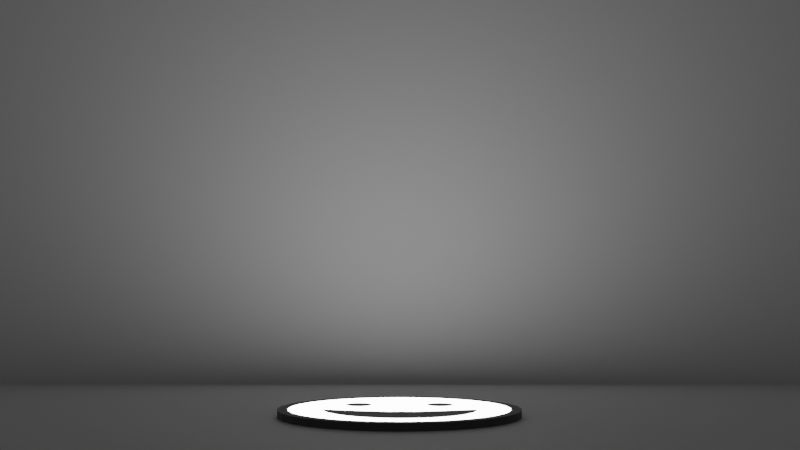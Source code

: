# Source: select_1.blend  (saved by Blender 2.82.7; exported with 4.5.12 LTS)
import bpy
from mathutils import Matrix  # noqa: F401  (used for matrix-valued properties, if any)

bpy.ops.wm.read_factory_settings(use_empty=True)
scene = bpy.context.scene
scene.name = 'Scene'

# ---- collections
col_collection = bpy.data.collections.new('Collection'); scene.collection.children.link(col_collection)

# ---- materials (node trees are filled in below, after node groups)
mat_material_007 = bpy.data.materials.new('Material.007')
mat_material_007.use_transparent_shadow = False
mat_material_001 = bpy.data.materials.new('Material.001')
mat_material_001.alpha_threshold = 0.0
mat_material_001.use_transparent_shadow = False
mat_material_001.line_color = (0.0, 0.0, 0.0, 1.0)
mat_material_003 = bpy.data.materials.new('Material.003')
mat_material_003.use_transparent_shadow = False
mat_material_002 = bpy.data.materials.new('Material.002')
mat_material_002.use_transparent_shadow = False

# ---- material node trees
mat_material_007.use_nodes = True; mat_material_007.node_tree.nodes.clear()
_N = mat_material_007.node_tree.nodes; _L = mat_material_007.node_tree.links
n0 = _N.new('ShaderNodeOutputMaterial'); n0.name = 'Material Output'; n0.location = (300, 300)
n1 = _N.new('ShaderNodeBsdfPrincipled'); n1.name = 'Principled BSDF'; n1.location = (10, 300)
n1.distribution = 'GGX'
n1.subsurface_method = 'BURLEY'
n1.inputs[0].default_value = (0.06681, 0.06681, 0.06681, 1.0)
n1.inputs[3].default_value = 1.45
n1.inputs[27].default_value = (0.0, 0.0, 0.0, 1.0)
n1.inputs[28].default_value = 1.0
_L.new(n1.outputs[0], n0.inputs[0])
n0.is_active_output = True
mat_material_001.use_nodes = True; mat_material_001.node_tree.nodes.clear()
_N = mat_material_001.node_tree.nodes; _L = mat_material_001.node_tree.links
n0 = _N.new('ShaderNodeOutputMaterial'); n0.name = 'Material Output'; n0.location = (300, 300)
n1 = _N.new('ShaderNodeEmission'); n1.name = 'Emission'; n1.location = (10, 300)
n1.inputs[1].default_value = 10.0
_L.new(n1.outputs[0], n0.inputs[0])
n0.is_active_output = True
mat_material_003.use_nodes = True; mat_material_003.node_tree.nodes.clear()
_N = mat_material_003.node_tree.nodes; _L = mat_material_003.node_tree.links
n0 = _N.new('ShaderNodeOutputMaterial'); n0.name = 'Material Output'; n0.location = (300, 300)
n1 = _N.new('ShaderNodeBsdfPrincipled'); n1.name = 'Principled BSDF'; n1.location = (10, 300)
n1.distribution = 'GGX'
n1.subsurface_method = 'BURLEY'
n1.inputs[3].default_value = 1.45
n1.inputs[27].default_value = (0.0, 0.0, 0.0, 1.0)
n1.inputs[28].default_value = 1.0
_L.new(n1.outputs[0], n0.inputs[0])
n0.is_active_output = True
mat_material_002.use_nodes = True; mat_material_002.node_tree.nodes.clear()
_N = mat_material_002.node_tree.nodes; _L = mat_material_002.node_tree.links
n0 = _N.new('ShaderNodeOutputMaterial'); n0.name = 'Material Output'; n0.location = (300, 300)
n1 = _N.new('ShaderNodeBsdfPrincipled'); n1.name = 'Principled BSDF'; n1.location = (10, 300)
n1.distribution = 'GGX'
n1.subsurface_method = 'BURLEY'
n1.inputs[3].default_value = 1.45
n1.inputs[27].default_value = (0.0, 0.0, 0.0, 1.0)
n1.inputs[28].default_value = 1.0
_L.new(n1.outputs[0], n0.inputs[0])
n0.is_active_output = True

# ---- world
world_world = bpy.data.worlds.new('World'); scene.world = world_world
world_world.use_nodes = True; world_world.node_tree.nodes.clear()
_N = world_world.node_tree.nodes; _L = world_world.node_tree.links
n0 = _N.new('ShaderNodeOutputWorld'); n0.name = 'World Output'; n0.location = (300, 300)
n1 = _N.new('ShaderNodeBackground'); n1.name = 'Background'; n1.location = (10, 300)
n1.inputs[0].default_value = (0.05088, 0.05088, 0.05088, 1.0)
_L.new(n1.outputs[0], n0.inputs[0])
n0.is_active_output = True
world_world.color = (0.05088, 0.05088, 0.05088)
world_world.use_sun_shadow = False
world_world.sun_shadow_jitter_overblur = 0.0

# ---- cameras
cam_camera = bpy.data.cameras.new('Camera')

# ---- meshes
me_cylinder_014 = bpy.data.meshes.new('Cylinder.014')
me_cylinder_014.from_pydata([(3.096, 3.862, -1.02), (3.291, 3.843, -1.02), (3.478, 3.786, -1.02), (3.803, 3.569, -1.02), (3.927, 3.418, -1.02), (3.927, 3.418, 0.9805), (4.02, 3.245, -1.02), (4.077, 3.057, -1.02), (4.096, 2.862, -1.02), (4.077, 2.667, -1.02), (4.02, 2.48, -1.02), (3.927, 2.307, -1.02), (3.927, 2.307, 0.9805), (3.803, 2.155, -1.02), (3.478, 1.938, -1.02), (3.291, 1.882, -1.02), (3.096, 1.862, -1.02), (2.901, 1.882, -1.02), (2.713, 1.938, -1.02), (2.54, 2.031, -1.02), (2.389, 2.155, -1.02), (2.264, 2.307, -1.02), (2.172, 2.48, -1.02), (2.115, 2.667, -1.02), (2.096, 2.862, -1.02), (2.115, 3.057, -1.02), (2.115, 3.057, 0.9805), (2.172, 3.245, -1.02), (2.264, 3.418, -1.02), (2.264, 3.418, 0.9805), (2.389, 3.569, -1.02), (2.54, 3.694, -1.02), (2.713, 3.786, -1.02), (-3.181, 3.862, -1.02), (-3.376, 3.843, -1.02), (-3.563, 3.786, -1.02), (-3.736, 3.694, -1.02), (-3.888, 3.569, -1.02), (-3.888, 3.569, 0.9805), (-4.012, 3.418, -1.02), (-4.105, 3.245, -1.02), (-4.161, 3.057, -1.02), (-4.181, 2.862, -1.02), (-4.181, 2.862, 0.9805), (-4.161, 2.667, -1.02), (-4.105, 2.48, -1.02), (-4.105, 2.48, 0.9805), (-4.012, 2.307, -1.02), (-3.888, 2.155, -1.02), (-3.888, 2.155, 0.9805), (-3.736, 2.031, -1.02), (-3.563, 1.938, -1.02), (-3.563, 1.938, 0.9805), (-3.376, 1.882, -1.02), (-3.181, 1.862, -1.02), (-2.986, 1.882, -1.02), (-2.798, 1.938, -1.02), (-2.625, 2.031, -1.02), (-2.474, 2.155, -1.02), (-2.349, 2.307, -1.02), (-2.257, 2.48, -1.02), (-2.2, 2.667, -1.02), (-2.181, 2.862, -1.02), (-2.2, 3.057, -1.02), (-2.257, 3.245, -1.02), (-2.257, 3.245, 0.9805), (-2.349, 3.418, -1.02), (-2.474, 3.569, -1.02), (-2.625, 3.694, -1.02), (-2.625, 3.694, 0.9805), (-2.798, 3.786, -1.02), (-2.798, 3.786, 0.9805), (-2.986, 3.843, -1.02), (-0.04244, 8.372, 0.979), (-0.04244, 8.372, -1.018), (1.744, 8.223, 0.979), (1.744, 8.223, -1.018), (3.462, 7.782, 0.979), (3.462, 7.782, -1.018), (5.045, 7.066, 0.979), (5.045, 7.066, -1.018), (6.432, 6.102, 0.979), (6.432, 6.102, -1.018), (7.571, 4.928, 0.979), (7.571, 4.928, -1.018), (8.417, 3.588, 0.979), (8.417, 3.588, -1.018), (8.938, 2.135, 0.979), (8.938, 2.135, -1.018), (9.114, 0.6231, 0.979), (9.114, 0.6231, -1.018), (8.938, -0.8886, 0.979), (8.938, -0.8886, -1.018), (8.417, -2.342, 0.979), (8.417, -2.342, -1.018), (7.571, -3.682, 0.979), (7.571, -3.682, -1.018), (6.432, -4.856, 0.979), (6.432, -4.856, -1.018), (5.045, -5.82, 0.979), (5.045, -5.82, -1.018), (3.462, -6.536, 0.979), (3.462, -6.536, -1.018), (1.744, -6.977, 0.979), (1.744, -6.977, -1.018), (-0.04244, -7.126, 0.979), (-0.04244, -7.126, -1.018), (-1.829, -6.977, 0.979), (-1.829, -6.977, -1.018), (-3.546, -6.536, 0.979), (-3.546, -6.536, -1.018), (-5.129, -5.82, 0.979), (-5.129, -5.82, -1.018), (-6.517, -4.856, 0.979), (-6.517, -4.856, -1.018), (-7.656, -3.682, 0.979), (-7.656, -3.682, -1.018), (-8.502, -2.342, 0.979), (-8.502, -2.342, -1.018), (-9.023, -0.8886, 0.979), (-9.023, -0.8886, -1.018), (-9.199, 0.6231, 0.979), (-9.199, 0.6231, -1.018), (-9.023, 2.135, 0.979), (-9.023, 2.135, -1.018), (-8.502, 3.588, 0.979), (-8.502, 3.588, -1.018), (-7.656, 4.928, 0.979), (-7.656, 4.928, -1.018), (-6.517, 6.102, 0.979), (-6.517, 6.102, -1.018), (-5.129, 7.066, 0.979), (-5.129, 7.066, -1.018), (-3.546, 7.782, 0.979), (-3.546, 7.782, -1.018), (-1.829, 8.223, 0.979), (-1.829, 8.223, -1.018), (-7.775, 3.333, -1.018), (-7.775, 3.333, 0.979), (-7.001, 4.558, 0.979), (3.16, 7.167, -1.018), (3.16, 7.167, 0.979), (1.59, 7.57, -1.018), (1.59, 7.57, 0.979), (-8.251, 2.005, -1.018), (5.875, 5.631, 0.979), (4.607, -5.266, -1.018), (3.16, -5.92, -1.018), (3.16, -5.92, 0.979), (1.59, -6.323, -1.018), (1.59, -6.323, 0.979), (-3.245, -5.92, -1.018), (-8.412, 0.6231, -1.018), (-8.412, 0.6231, 0.979), (-3.245, 7.167, -1.018), (-3.245, 7.167, 0.979), (-4.692, -5.266, -1.018), (8.166, -0.7587, 0.979), (5.875, -4.385, -1.018), (7.69, -2.087, -1.018), (7.69, -2.087, 0.979), (-5.96, 5.631, 0.979), (-4.692, 6.512, -1.018), (-4.692, 6.512, 0.979), (-0.04245, -6.46, -1.018), (-0.04245, -6.46, 0.979), (8.166, 2.005, 0.979), (4.607, 6.512, -1.018), (4.607, 6.512, 0.979), (7.69, 3.333, 0.979), (-7.775, -2.087, -1.018), (-7.775, -2.087, 0.979), (-8.251, -0.7587, 0.979), (-5.96, -4.385, -1.018), (-1.675, -6.323, -1.018), (-1.675, -6.323, 0.979), (6.916, -3.312, -1.018), (-1.675, 7.57, -1.018), (-1.675, 7.57, 0.979), (-0.04244, 7.706, 0.979), (-0.04244, 7.706, -1.018), (5.875, 5.631, -1.018), (6.916, 4.558, 0.979), (6.916, 4.558, -1.018), (7.69, 3.333, -1.018), (8.166, 2.005, -1.018), (8.327, 0.6231, 0.979), (8.327, 0.6231, -1.018), (8.166, -0.7587, -1.018), (6.916, -3.312, 0.979), (5.875, -4.385, 0.979), (4.607, -5.266, 0.979), (-3.245, -5.92, 0.979), (-4.692, -5.266, 0.979), (-5.96, -4.385, 0.979), (-7.001, -3.312, 0.979), (-7.001, -3.312, -1.018), (-8.251, -0.7587, -1.018), (-8.251, 2.005, 0.979), (-7.001, 4.558, -1.018), (-5.96, 5.631, -1.018), (3.478, 1.938, 0.979), (3.651, 2.031, -1.018), (3.651, 2.031, 0.979), (-3.376, 3.843, 0.979), (-3.181, 3.862, 0.979), (3.803, 2.155, 0.979), (2.713, 1.938, 0.979), (2.901, 1.882, 0.979), (2.172, 2.48, 0.979), (2.264, 2.307, 0.979), (2.389, 2.155, 0.979), (3.803, 3.569, 0.979), (3.651, 3.694, -1.018), (3.651, 3.694, 0.979), (3.291, 1.882, 0.979), (3.096, 1.862, 0.979), (2.115, 2.667, 0.979), (-4.012, 3.418, 0.979), (-4.105, 3.245, 0.979), (-4.161, 3.057, 0.979), (-3.563, 3.786, 0.979), (-3.736, 3.694, 0.979), (-2.625, 2.031, 0.979), (-2.474, 2.155, 0.979), (-4.161, 2.667, 0.979), (-2.798, 1.938, 0.979), (-4.012, 2.307, 0.979), (2.54, 2.031, 0.979), (-3.736, 2.031, 0.979), (-2.2, 2.667, 0.979), (-2.474, 3.569, 0.979), (-2.349, 3.418, 0.979), (-2.349, 2.307, 0.979), (-2.257, 2.48, 0.979), (-2.181, 2.862, 0.979), (-2.2, 3.057, 0.979), (-2.986, 1.882, 0.979), (-3.181, 1.862, 0.979), (-3.376, 1.882, 0.979), (-2.986, 3.843, 0.979), (2.713, 3.786, 0.979), (2.901, 3.843, -1.018), (2.901, 3.843, 0.979), (3.096, 3.862, 0.979), (3.478, 3.786, 0.979), (4.02, 2.48, 0.979), (3.291, 3.843, 0.979), (4.077, 2.667, 0.979), (2.54, 3.694, 0.979), (2.172, 3.245, 0.979), (2.389, 3.569, 0.979), (4.077, 3.057, 0.979), (4.02, 3.245, 0.979), (4.096, 2.862, 0.979), (2.096, 2.862, 0.979), (-5.762, -0.243, -1.018), (-5.762, -0.243, 0.979), (1.399, -4.562, -1.018), (1.399, -4.562, 0.979), (0.7677, -4.652, -1.018), (0.7677, -4.652, 0.979), (-5.546, -0.9467, -1.018), (-5.546, -0.9467, 0.979), (-1.151, -4.553, -1.018), (-1.151, -4.553, 0.979), (-1.776, -4.396, -1.018), (-1.776, -4.396, 0.979), (5.742, -0.1241, -1.018), (5.742, -0.1241, 0.979), (5.625, -0.1075, -1.018), (5.625, -0.1075, 0.979), (-0.7945, -1.193, 0.979), (0.08579, -1.222, -1.018), (0.08579, -1.222, 0.979), (5.591, -0.9313, -1.018), (5.591, -0.9313, 0.979), (0.9482, -1.187, 0.979), (-4.489, -2.696, -1.018), (-4.489, -2.696, 0.979), (-4.024, -3.158, -1.018), (-4.024, -3.158, 0.979), (-2.963, -3.899, -1.018), (-2.963, -3.899, 0.979), (-5.257, -1.59, -1.018), (-5.257, -1.59, 0.979), (-4.902, -2.173, -1.018), (2.016, -4.409, -1.018), (2.016, -4.409, 0.979), (2.611, -4.194, -1.018), (2.611, -4.194, 0.979), (-1.619, -1.105, -1.018), (-5.644, -0.05812, -1.018), (-5.644, -0.05812, 0.979), (-3.513, -3.559, -1.018), (-3.513, -3.559, 0.979), (-2.382, -4.179, -1.018), (-2.382, -4.179, 0.979), (-5.754, -0.106, -1.018), (-5.754, -0.106, 0.979), (-3.711, -0.6368, -1.018), (-3.711, -0.6368, 0.979), (-4.266, -0.4613, -1.018), (-5.435, -0.08452, -1.018), (-5.435, -0.08452, 0.979), (-5.132, -0.1704, -1.018), (-5.132, -0.1704, 0.979), (-4.741, -0.3009, -1.018), (-4.741, -0.3009, 0.979), (-2.383, -0.9736, -1.018), (-2.383, -0.9736, 0.979), (5.419, -0.1505, -1.018), (5.419, -0.1505, 0.979), (-3.082, -0.8125, -1.018), (-3.082, -0.8125, 0.979), (5.126, -0.241, -1.018), (5.126, -0.241, 0.979), (1.751, -1.103, -1.018), (1.751, -1.103, 0.979), (2.49, -0.982, -1.018), (2.49, -0.982, 0.979), (4.752, -0.3669, -1.018), (4.752, -0.3669, 0.979), (3.163, -0.8357, -1.018), (3.163, -0.8357, 0.979), (3.767, -0.6764, -1.018), (4.297, -0.516, -1.018), (4.297, -0.516, 0.979), (3.708, -3.576, -1.018), (3.708, -3.576, 0.979), (4.196, -3.173, -1.018), (4.196, -3.173, 0.979), (4.636, -2.708, -1.018), (4.636, -2.708, 0.979), (5.019, -2.179, -1.018), (5.019, -2.179, 0.979), (3.177, -3.916, -1.018), (3.177, -3.916, 0.979), (0.1277, -4.681, -1.018), (0.1277, -4.681, 0.979), (-0.5139, -4.648, -1.018), (-0.5139, -4.648, 0.979), (0.9482, -1.187, -0.9523), (5.34, -1.587, 1.045), (-4.266, -0.4613, 1.045), (3.767, -0.6764, 1.045), (5.766, -0.2124, 1.045), (5.766, -0.2124, -0.9523), (5.34, -1.587, -0.9523), (-4.902, -2.173, 1.045), (-1.619, -1.105, 1.045), (-0.7945, -1.193, -0.9523), (-4.985, -0.8749, -0.9523), (-4.985, -0.8749, 1.045), (1.031, -3.542, 1.045), (0.7824, -3.569, 1.045), (0.7824, -3.569, -0.9523), (0.5814, -3.591, -0.9523), (0.5814, -3.591, 1.045), (-4.458, -1.59, 1.045), (-4.458, -1.59, -0.9523), (-4.54, -1.495, 1.045), (-4.582, -1.446, -0.9523), (-1.132, -3.449, 1.045), (-0.6846, -1.699, -0.9523), (4.678, -1.319, -0.9523), (-3.482, -2.45, -0.9523), (-3.197, -2.626, -0.9523), (-3.482, -2.45, 1.045), (-3.197, -2.626, 1.045), (-3.08, -2.698, -0.9523), (-2.092, -3.162, -0.9523), (-4.314, -1.756, -0.9523), (-3.85, -2.174, -0.9523), (-3.85, -2.174, 1.045), (1.918, -3.336, 1.045), (2.068, -3.28, 1.045), (2.068, -3.28, -0.9523), (-2.555, -2.97, -0.9523), (-1.6, -3.327, -0.9523), (-5.017, -0.7676, 1.045), (-1.161, -3.442, -0.9523), (-2.315, -3.069, -0.9523), (-2.315, -3.069, 1.045), (4.938, -0.942, -0.9523), (4.963, -0.9066, 1.045), (-3.4, -1.192, -0.9523), (-3.4, -1.192, 1.045), (-3.759, -1.084, -0.9523), (-3.759, -1.084, 1.045), (-4.78, -0.7605, 1.045), (-4.657, -0.7966, -0.9523), (-4.522, -0.8361, -0.9523), (-4.522, -0.8361, 1.045), (-4.657, -0.7966, 1.045), (-4.379, -0.8831, -0.9523), (-4.379, -0.8831, 1.045), (-4.147, -0.9586, -0.9523), (-4.147, -0.9586, 1.045), (-2.084, -1.516, -0.9523), (-2.587, -1.406, 1.045), (-2.587, -1.406, -0.9523), (-2.754, -1.367, 1.045), (-3.033, -1.294, 1.045), (-3.033, -1.294, -0.9523), (-1.633, -1.589, 1.045), (-1.633, -1.589, -0.9523), (4.525, -0.8947, -0.9523), (1.765, -1.588, 1.045), (2.189, -1.522, -0.9523), (1.765, -1.588, -0.9523), (4.352, -0.9516, -0.9523), (4.352, -0.9516, 1.045), (2.75, -1.407, -0.9523), (2.75, -1.407, 1.045), (3.536, -1.204, -0.9523), (3.536, -1.204, 1.045), (3.193, -1.297, -0.9523), (3.193, -1.297, 1.045), (2.918, -1.366, -0.9523), (2.918, -1.366, 1.045), (3.088, -2.788, -0.9523), (3.088, -2.788, 1.045), (4.546, -1.48, -0.9523), (4.458, -1.587, 1.045), (4.458, -1.587, -0.9523), (4.546, -1.48, 1.045), (3.817, -2.244, -0.9523), (3.817, -2.244, 1.045), (3.584, -2.445, 1.045), (3.963, -2.118, 1.045), (2.35, -3.175, -0.9523), (-0.4219, -3.566, 1.045), (-0.4219, -3.566, -0.9523), (0.1298, -3.605, -0.9523), (0.1298, -3.605, 1.045), (-0.2592, -3.586, -0.9523), (-0.2592, -3.586, 1.045), (3.22, -2.706, 1.045), (1.536, -1.624, -0.9523), (4.197, -1.003, -0.9523), (4.774, -0.8152, -0.9523), (3.966, -2.116, -0.9523), (2.774, -2.974, -0.9523), (1.918, -3.336, -0.9523), (1.477, -3.458, -0.9523), (1.031, -3.542, -0.9523), (-4.674, -1.34, -0.9523), (-3.265, -1.233, -0.9523), (-2.705, -1.38, -0.9523), (1.536, -1.624, 1.045), (2.189, -1.522, 1.045), (3.323, -1.265, 1.045), (3.795, -1.13, 1.045), (4.197, -1.003, 1.045), (4.525, -0.8947, 1.045), (4.774, -0.8152, 1.045), (5.018, -0.7821, 1.045), (4.678, -1.319, 1.045), (4.332, -1.741, 1.045), (2.774, -2.974, 1.045), (2.35, -3.175, 1.045), (1.477, -3.458, 1.045), (-2.555, -2.97, 1.045), (-4.314, -1.756, 1.045), (-3.265, -1.233, 1.045), (-2.084, -1.516, 1.045), (-1.408, -1.626, 1.045), (-0.6846, -1.699, 1.045), (0.08159, -1.723, 1.045), (0.832, -1.694, 1.045), (0.832, -1.694, -0.9523), (3.323, -1.265, -0.9523), (3.795, -1.13, -0.9523), (4.94, -0.7743, -0.9523), (4.332, -1.741, -0.9523), (3.584, -2.445, -0.9523), (3.185, -2.731, -0.9523), (-0.6827, -3.535, 1.045), (-0.6827, -3.535, -0.9523), (-1.6, -3.327, 1.045), (-2.077, -3.168, 1.045), (-3.026, -2.731, 1.045), (-4.674, -1.34, 1.045), (-5.017, -0.7676, -0.9523), (-4.78, -0.7605, -0.9523), (-1.408, -1.626, -0.9523), (0.08159, -1.723, -0.9523)], [], [(0, 244, 247, 1), (1, 247, 245, 2), (2, 245, 214, 213), (213, 214, 212, 3), (3, 212, 5, 4), (4, 5, 253, 6), (6, 253, 252, 7), (7, 252, 254, 8), (8, 254, 248, 9), (9, 248, 246, 10), (10, 246, 12, 11), (11, 12, 206, 13), (13, 206, 203, 202), (202, 203, 201, 14), (14, 201, 215, 15), (15, 215, 216, 16), (16, 216, 208, 17), (17, 208, 207, 18), (18, 207, 228, 19), (19, 228, 211, 20), (20, 211, 210, 21), (21, 210, 209, 22), (22, 209, 217, 23), (23, 217, 255, 24), (24, 255, 26, 25), (25, 26, 250, 27), (27, 250, 29, 28), (28, 29, 251, 30), (30, 251, 249, 31), (31, 249, 241, 32), (247, 244, 243, 241, 249, 251, 29, 250, 26, 255, 217, 209, 210, 211, 228, 207, 208, 216, 215, 201, 203, 206, 12, 246, 248, 254, 252, 253, 5, 212, 214, 245), (32, 241, 243, 242), (242, 243, 244, 0), (0, 1, 2, 213, 3, 4, 6, 7, 8, 9, 10, 11, 13, 202, 14, 15, 16, 17, 18, 19, 20, 21, 22, 23, 24, 25, 27, 28, 30, 31, 32, 242), (33, 34, 204, 205), (34, 35, 221, 204), (35, 36, 222, 221), (36, 37, 38, 222), (37, 39, 218, 38), (39, 40, 219, 218), (40, 41, 220, 219), (41, 42, 43, 220), (42, 44, 225, 43), (44, 45, 46, 225), (45, 47, 227, 46), (47, 48, 49, 227), (48, 50, 229, 49), (50, 51, 52, 229), (51, 53, 239, 52), (53, 54, 238, 239), (54, 55, 237, 238), (55, 56, 226, 237), (56, 57, 223, 226), (57, 58, 224, 223), (58, 59, 233, 224), (59, 60, 234, 233), (60, 61, 230, 234), (61, 62, 235, 230), (62, 63, 236, 235), (63, 64, 65, 236), (64, 66, 232, 65), (66, 67, 231, 232), (67, 68, 69, 231), (68, 70, 71, 69), (204, 221, 222, 38, 218, 219, 220, 43, 225, 46, 227, 49, 229, 52, 239, 238, 237, 226, 223, 224, 233, 234, 230, 235, 236, 65, 232, 231, 69, 71, 240, 205), (70, 72, 240, 71), (72, 33, 205, 240), (33, 72, 70, 68, 67, 66, 64, 63, 62, 61, 60, 59, 58, 57, 56, 55, 54, 53, 51, 50, 48, 47, 45, 44, 42, 41, 40, 39, 37, 36, 35, 34), (73, 74, 76, 75), (75, 76, 78, 77), (77, 78, 80, 79), (79, 80, 82, 81), (81, 82, 84, 83), (83, 84, 86, 85), (85, 86, 88, 87), (87, 88, 90, 89), (89, 90, 92, 91), (91, 92, 94, 93), (93, 94, 96, 95), (95, 96, 98, 97), (97, 98, 100, 99), (99, 100, 102, 101), (101, 102, 104, 103), (103, 104, 106, 105), (105, 106, 108, 107), (107, 108, 110, 109), (109, 110, 112, 111), (111, 112, 114, 113), (113, 114, 116, 115), (115, 116, 118, 117), (117, 118, 120, 119), (119, 120, 122, 121), (121, 122, 124, 123), (123, 124, 126, 125), (125, 126, 128, 127), (127, 128, 130, 129), (129, 130, 132, 131), (131, 132, 134, 133), (76, 74, 136, 134, 132, 130, 128, 126, 124, 122, 152, 144, 137, 199, 200, 162, 154, 177, 180, 142, 140, 167, 181, 183, 184, 185, 187, 90, 88, 86, 84, 82, 80, 78), (133, 134, 136, 135), (135, 136, 74, 73), (73, 75, 77, 79, 81, 83, 85, 87, 89, 186, 166, 169, 182, 145, 168, 141, 143, 179, 178, 155, 163, 161, 139, 138, 198, 153, 121, 123, 125, 127, 129, 131, 133, 135), (157, 188, 187, 186), (190, 158, 176, 189), (189, 176, 159, 160), (198, 144, 152, 153), (166, 185, 184, 169), (186, 187, 185, 166), (182, 183, 181, 145), (179, 180, 177, 178), (175, 174, 164, 165), (139, 199, 137, 138), (165, 164, 149, 150), (178, 177, 154, 155), (145, 181, 167, 168), (193, 156, 151, 192), (90, 187, 188, 159, 176, 158, 146, 147, 149, 164, 174, 151, 156, 173, 196, 170, 197, 152, 122, 120, 118, 116, 114, 112, 110, 108, 106, 104, 102, 100, 98, 96, 94, 92), (168, 167, 140, 141), (191, 146, 158, 190), (163, 162, 200, 161), (138, 137, 144, 198), (148, 147, 146, 191), (194, 173, 156, 193), (171, 170, 196, 195), (143, 142, 180, 179), (169, 184, 183, 182), (153, 152, 197, 172), (160, 159, 188, 157), (192, 151, 174, 175), (155, 154, 162, 163), (141, 140, 142, 143), (150, 149, 147, 148), (172, 197, 170, 171), (161, 200, 199, 139), (195, 196, 173, 194), (121, 153, 172, 171, 195, 194, 193, 192, 175, 165, 150, 148, 191, 190, 189, 160, 157, 186, 89, 91, 93, 95, 97, 99, 101, 103, 105, 107, 109, 111, 113, 115, 117, 119), (142, 180, 177, 154, 162, 200, 199, 137, 42, 41, 40, 39, 37, 36, 35, 34, 33, 72, 70, 68, 67, 66, 64, 63, 62, 24, 25, 27, 28, 30, 31, 32, 242, 0, 1, 2, 213, 3, 4, 6, 7, 8, 184, 183, 181, 167, 140), (179, 143, 141, 168, 145, 182, 169, 254, 252, 253, 5, 212, 214, 245, 247, 244, 243, 241, 249, 251, 29, 250, 26, 255, 235, 236, 65, 232, 231, 69, 71, 240, 205, 204, 221, 222, 38, 218, 219, 220, 43, 138, 139, 161, 163, 155, 178), (184, 8, 9, 10, 11, 13, 202, 14, 15, 16, 17, 18, 19, 20, 21, 22, 23, 24, 62, 61, 60, 59, 58, 57, 56, 55, 54, 53, 51, 50, 48, 47, 45, 44, 42, 137, 144, 152, 197, 256, 298, 292, 303, 305, 307, 302, 300, 313, 309, 291, 351, 273, 342, 317, 319, 323, 325, 326, 321, 315, 311, 270, 268, 188, 187, 185), (138, 43, 225, 46, 227, 49, 229, 52, 239, 238, 237, 226, 223, 224, 233, 234, 230, 235, 255, 217, 209, 210, 211, 228, 207, 208, 216, 215, 201, 203, 206, 12, 246, 248, 254, 169, 166, 186, 157, 269, 271, 312, 316, 322, 327, 345, 324, 320, 318, 277, 274, 272, 350, 310, 314, 301, 344, 308, 306, 304, 293, 299, 257, 172, 153, 198), (256, 257, 299, 298), (348, 343, 335, 334), (328, 329, 337, 336), (319, 320, 324, 323), (313, 314, 310, 309), (305, 306, 308, 307), (325, 345, 327, 326), (321, 322, 316, 315), (300, 301, 314, 313), (332, 333, 331, 330), (309, 310, 350, 291), (284, 285, 263, 262), (342, 277, 318, 317), (172, 257, 263, 285, 349, 279, 281, 295, 283, 297, 267, 265, 341, 339, 261, 259, 288, 290, 337, 329, 331, 333, 335, 343, 276, 269, 157, 160, 189, 190, 191, 148, 150, 165, 175, 192, 193, 194, 195, 171), (311, 312, 271, 270), (270, 271, 269, 268), (188, 268, 275, 348, 334, 332, 330, 328, 336, 289, 287, 258, 260, 338, 340, 264, 266, 296, 282, 294, 280, 278, 286, 284, 262, 256, 197, 170, 196, 173, 156, 151, 174, 164, 149, 147, 146, 158, 176, 159), (264, 265, 267, 266), (336, 337, 290, 289), (282, 283, 295, 294), (330, 331, 329, 328), (296, 297, 283, 282), (273, 274, 277, 342), (302, 344, 301, 300), (317, 318, 320, 319), (326, 327, 322, 321), (294, 295, 281, 280), (315, 316, 312, 311), (286, 349, 285, 284), (338, 339, 341, 340), (291, 350, 272, 351), (275, 276, 343, 348), (278, 279, 349, 286), (298, 299, 293, 292), (292, 293, 304, 303), (262, 263, 257, 256), (280, 281, 279, 278), (287, 288, 259, 258), (268, 269, 276, 275), (303, 304, 306, 305), (289, 290, 288, 287), (266, 267, 297, 296), (340, 341, 265, 264), (307, 308, 344, 302), (260, 261, 339, 338), (323, 324, 345, 325), (258, 259, 261, 260), (334, 335, 333, 332), (351, 272, 274, 273), (298, 303, 292), (298, 305, 303), (256, 305, 298), (311, 268, 270), (311, 347, 268), (315, 347, 311), (256, 307, 305), (315, 275, 347), (321, 275, 315), (262, 307, 256), (262, 302, 307), (326, 275, 321), (262, 352, 484, 485, 391, 300, 302), (325, 441, 474, 275, 326), (323, 407, 441, 325), (319, 411, 407, 323), (319, 415, 473, 440, 411), (284, 362, 447, 352, 262), (317, 417, 472, 415, 319), (342, 419, 417, 317), (284, 360, 362), (273, 413, 419, 342), (286, 373, 372, 360, 284), (278, 367, 366, 373, 286), (278, 370, 367), (280, 382, 378, 370, 278), (280, 371, 382), (294, 381, 379, 371, 280), (294, 433, 479, 381), (282, 328, 356, 357, 434, 436, 433, 294), (282, 336, 328), (296, 336, 282), (296, 289, 336), (266, 289, 296), (266, 287, 289), (264, 287, 266), (264, 258, 287), (340, 258, 264), (340, 260, 258), (338, 260, 340), (304, 299, 293), (306, 299, 304), (306, 257, 299), (269, 312, 271), (346, 312, 269), (346, 316, 312), (308, 257, 306), (276, 316, 346), (276, 322, 316), (308, 263, 257), (344, 263, 308), (276, 327, 322), (301, 394, 390, 380, 353, 263, 344), (276, 385, 457, 456, 345, 327), (314, 396, 393, 394, 301), (310, 398, 396, 314), (343, 426, 458, 385, 276), (310, 387, 389, 398), (350, 403, 465, 387, 310), (343, 424, 426), (272, 402, 403, 350), (274, 400, 402, 272), (335, 430, 459, 424, 343), (335, 428, 430), (333, 438, 429, 428, 335), (333, 422, 438), (331, 461, 460, 422, 333), (331, 376, 461), (329, 355, 354, 462, 375, 376, 331), (329, 283, 295, 432, 437, 435, 358, 355), (337, 283, 329), (337, 297, 283), (290, 297, 337), (290, 267, 297), (288, 267, 290), (288, 265, 267), (259, 265, 288), (259, 341, 265), (261, 341, 259), (261, 339, 341), (268, 347, 346, 269), (347, 275, 276, 346), (391, 392, 395, 313, 300), (471, 470, 450, 439), (395, 397, 309, 313), (366, 368, 374, 373), (381, 363, 480, 379), (474, 384, 275), (397, 388, 386, 309), (399, 466, 405, 467, 486, 406), (477, 438, 422, 460, 443, 421), (397, 398, 389, 388), (369, 482, 279), (361, 359, 285), (379, 480, 481, 371), (370, 482, 369, 368, 366, 367), (357, 358, 435, 434), (364, 468, 469, 487), (353, 483, 361, 285, 263), (476, 429, 438, 477), (440, 454, 412, 455, 407, 411), (479, 478, 363, 381), (487, 469, 470, 471), (448, 465, 403, 402, 449, 404), (413, 414, 420, 418, 452, 472, 417, 419), (474, 457, 385), (441, 456, 457, 474), (427, 476, 477, 332, 334), (455, 412, 320, 324), (449, 402, 400, 466, 399, 401), (484, 380, 390, 485), (431, 377, 330), (374, 368, 369, 279, 349), (472, 452, 416, 453, 473, 415), (383, 481, 281), (434, 435, 437, 436), (486, 467, 468, 364), (388, 389, 387, 465, 448, 386), (436, 437, 432, 478, 479, 433), (363, 478, 432, 295), (416, 452, 418, 318, 320), (446, 354, 355, 358, 357, 356), (473, 453, 454, 440), (481, 480, 363, 295, 281), (477, 421, 332), (409, 451, 414, 413), (439, 450, 408, 451, 409, 410), (421, 443, 431, 330, 332), (485, 390, 394, 393, 392, 391), (371, 481, 383, 463, 378, 382), (412, 454, 453, 416, 320), (377, 444, 445, 446, 356, 328, 330), (449, 401, 273, 351), (359, 464, 374, 349, 285), (414, 451, 408, 405, 466, 400, 274), (392, 393, 396, 398, 397, 395), (423, 425, 348), (384, 365, 423, 348, 275), (401, 399, 406, 410, 409, 413, 273), (445, 462, 354, 446), (418, 420, 277, 318), (442, 427, 334), (373, 374, 464, 372), (420, 414, 274, 277), (378, 463, 482, 370), (408, 450, 470, 469, 468, 467, 405), (475, 459, 430, 442), (406, 486, 364, 487, 471, 439, 410), (425, 475, 442, 334, 348), (444, 375, 462, 445), (456, 455, 324, 345), (431, 461, 376, 375, 444, 377), (482, 463, 383, 281, 279), (404, 449, 351, 291), (386, 448, 404, 291, 309), (484, 392, 485), (352, 392, 484), (407, 474, 441), (352, 397, 392), (407, 365, 474), (447, 397, 352), (440, 365, 407), (447, 388, 397), (473, 365, 440), (447, 448, 388), (472, 365, 473), (447, 449, 448), (413, 365, 472), (413, 475, 365), (372, 449, 447), (372, 399, 449), (409, 475, 413), (372, 486, 399), (439, 475, 409), (471, 475, 439), (372, 364, 486), (487, 475, 471), (372, 487, 364), (372, 475, 487), (372, 442, 475), (373, 442, 372), (373, 476, 442), (366, 476, 373), (366, 477, 476), (370, 477, 366), (370, 443, 477), (378, 443, 370), (371, 443, 378), (371, 431, 443), (379, 431, 371), (379, 444, 431), (381, 444, 379), (381, 445, 444), (479, 445, 381), (479, 446, 445), (436, 446, 479), (436, 357, 446), (434, 357, 436), (393, 380, 390), (393, 353, 380), (385, 456, 457), (385, 455, 456), (398, 353, 393), (458, 455, 385), (398, 483, 353), (458, 454, 455), (389, 483, 398), (458, 453, 454), (465, 483, 389), (458, 452, 453), (402, 483, 465), (458, 414, 452), (459, 414, 458), (402, 464, 483), (466, 464, 402), (459, 451, 414), (467, 464, 466), (459, 450, 451), (459, 470, 450), (468, 464, 467), (459, 469, 470), (469, 464, 468), (459, 464, 469), (430, 464, 459), (430, 374, 464), (429, 374, 430), (429, 368, 374), (438, 368, 429), (438, 482, 368), (460, 482, 438), (460, 463, 482), (460, 481, 463), (461, 481, 460), (461, 480, 481), (375, 480, 461), (375, 363, 480), (462, 363, 375), (462, 478, 363), (354, 478, 462), (354, 437, 478), (358, 437, 354), (358, 435, 437), (439, 409, 451, 450), (413, 472, 452, 414), (472, 473, 453, 452), (440, 407, 455, 454), (407, 441, 456, 455), (474, 365, 458, 385), (365, 475, 459, 458), (442, 476, 429, 430), (477, 443, 460, 438), (443, 431, 461, 460), (431, 444, 375, 461), (446, 357, 358, 354), (436, 479, 478, 437), (371, 378, 463, 481), (370, 366, 368, 482), (372, 447, 483, 464), (447, 352, 353, 483), (352, 484, 380, 353), (485, 392, 393, 390), (392, 397, 398, 393), (388, 448, 465, 389), (448, 449, 402, 465), (449, 399, 466, 402), (399, 486, 467, 466), (474, 385, 458, 365, 384), (365, 458, 426, 424, 459, 475, 425, 423), (372, 464, 359, 361, 483, 447, 362, 360), (442, 430, 428, 429, 476, 427)])
me_cylinder_014.polygons.foreach_set('use_smooth', [0, 0, 0, 0, 0, 0, 0, 0, 0, 0, 0, 0, 0, 0, 0, 0, 0, 0, 0, 0, 0, 0, 0, 0, 0, 0, 0, 0, 0, 0, 0, 0, 0, 0, 0, 0, 0, 0, 0, 0, 0, 0, 0, 0, 0, 0, 0, 0, 0, 0, 0, 0, 0, 0, 0, 0, 0, 0, 0, 0, 0, 0, 0, 0, 0, 0, 0, 0, 0, 0, 0, 0, 0, 0, 0, 0, 0, 0, 0, 0, 0, 0, 0, 0, 0, 0, 0, 0, 0, 0, 0, 0, 0, 0, 0, 0, 0, 0, 0, 0, 0, 0, 0, 0, 0, 0, 0, 0, 0, 0, 0, 0, 0, 0, 0, 0, 0, 0, 0, 0, 0, 0, 0, 0, 0, 0, 0, 0, 0, 0, 0, 0, 0, 0, 0, 0, 0, 0, 0, 0, 1, 1, 1, 1, 1, 1, 1, 1, 1, 1, 1, 1, 1, 0, 1, 1, 0, 1, 1, 1, 1, 1, 1, 1, 1, 1, 1, 1, 1, 1, 1, 1, 1, 1, 1, 1, 1, 1, 1, 1, 1, 1, 1, 1, 1, 1, 1, 1, 1, 0, 0, 0, 0, 0, 0, 0, 0, 0, 0, 0, 0, 0, 0, 0, 0, 0, 0, 0, 0, 0, 0, 0, 0, 0, 0, 0, 0, 0, 0, 0, 0, 0, 0, 0, 0, 0, 0, 0, 0, 0, 0, 0, 0, 0, 0, 0, 0, 0, 0, 0, 0, 0, 0, 0, 0, 0, 0, 0, 0, 0, 0, 0, 0, 0, 0, 0, 0, 0, 0, 0, 0, 0, 0, 0, 0, 0, 0, 0, 0, 1, 1, 0, 1, 0, 1, 1, 0, 0, 1, 1, 1, 0, 0, 1, 1, 1, 1, 0, 1, 1, 1, 1, 1, 1, 1, 1, 0, 0, 1, 1, 0, 0, 1, 0, 1, 1, 1, 1, 0, 0, 1, 1, 0, 0, 1, 1, 0, 1, 1, 0, 0, 0, 0, 0, 1, 0, 0, 0, 1, 0, 0, 1, 0, 1, 0, 1, 0, 0, 1, 0, 1, 0, 0, 0, 0, 0, 0, 0, 0, 0, 0, 0, 0, 0, 0, 0, 0, 0, 0, 0, 0, 0, 0, 0, 0, 0, 0, 0, 0, 0, 0, 0, 0, 0, 0, 0, 0, 0, 0, 0, 0, 0, 0, 0, 0, 0, 0, 0, 0, 0, 0, 0, 0, 0, 0, 0, 0, 0, 0, 0, 0, 0, 0, 0, 0, 0, 0, 0, 0, 0, 0, 0, 0, 0, 0, 0, 0, 0, 0, 0, 0, 0, 0, 0, 0, 0, 0, 0, 0, 0, 0, 1, 1, 1, 1, 1, 1, 1, 1, 1, 1, 1, 1, 1, 1, 1, 1, 1, 1, 1, 1, 1, 1, 1, 1, 1, 1, 1, 1])
me_cylinder_014.polygons.foreach_set('material_index', [0, 0, 0, 0, 0, 0, 0, 0, 0, 0, 0, 0, 0, 0, 0, 0, 0, 0, 0, 0, 0, 0, 0, 0, 0, 0, 0, 0, 0, 0, 0, 0, 0, 0, 0, 0, 0, 0, 0, 0, 0, 0, 0, 0, 0, 0, 0, 0, 0, 0, 0, 0, 0, 0, 0, 0, 0, 0, 0, 0, 0, 0, 0, 0, 0, 0, 0, 0, 0, 0, 0, 0, 0, 0, 0, 0, 0, 0, 0, 0, 0, 0, 0, 0, 0, 0, 0, 0, 0, 0, 0, 0, 0, 0, 0, 0, 0, 0, 0, 0, 0, 0, 0, 0, 0, 0, 0, 0, 0, 0, 0, 0, 0, 0, 0, 0, 0, 0, 0, 0, 0, 0, 0, 0, 0, 0, 0, 0, 0, 0, 0, 0, 0, 0, 0, 0, 1, 1, 1, 1, 1, 1, 1, 1, 1, 1, 1, 1, 1, 1, 1, 1, 1, 1, 1, 1, 1, 1, 1, 1, 1, 1, 1, 1, 1, 1, 1, 1, 1, 1, 1, 1, 1, 1, 1, 1, 1, 1, 1, 1, 1, 1, 1, 1, 1, 1, 1, 1, 1, 0, 0, 0, 0, 0, 0, 0, 0, 0, 0, 0, 0, 0, 0, 0, 0, 0, 0, 0, 0, 0, 0, 0, 0, 0, 0, 0, 0, 0, 0, 0, 0, 0, 0, 0, 0, 0, 0, 0, 0, 0, 0, 0, 0, 0, 0, 0, 0, 0, 0, 0, 0, 0, 0, 0, 0, 0, 0, 0, 0, 0, 0, 0, 0, 0, 0, 0, 0, 0, 0, 0, 0, 0, 0, 0, 0, 0, 0, 0, 0, 0, 0, 0, 0, 0, 0, 0, 0, 0, 0, 0, 0, 0, 0, 0, 0, 0, 0, 0, 0, 0, 0, 0, 0, 0, 0, 0, 0, 0, 0, 0, 0, 0, 0, 0, 0, 0, 0, 0, 0, 0, 0, 0, 0, 0, 0, 0, 0, 0, 0, 0, 0, 0, 0, 0, 0, 0, 0, 0, 0, 0, 0, 0, 0, 0, 0, 0, 0, 0, 0, 0, 0, 0, 0, 0, 0, 0, 0, 0, 0, 0, 0, 0, 0, 0, 0, 0, 0, 0, 0, 0, 0, 0, 0, 0, 0, 0, 0, 0, 0, 0, 0, 0, 0, 0, 0, 0, 0, 0, 0, 0, 0, 0, 0, 0, 0, 0, 0, 0, 0, 0, 0, 0, 0, 0, 0, 0, 0, 0, 0, 0, 0, 0, 0, 0, 0, 0, 0, 0, 0, 0, 0, 0, 0, 0, 0, 0, 0, 0, 0, 0, 0, 0, 0, 0, 0, 0, 0, 0, 0, 0, 0, 0, 0, 0, 0, 0, 0, 0, 0, 0, 0, 0, 0, 0, 0, 0, 0, 0, 0, 0, 0, 0, 0, 0, 0, 0, 0, 0, 0])
_uv = me_cylinder_014.uv_layers.new(name='UVMap')
_uv.uv.foreach_set('vector', [1.0, 0.5, 1.0, 1.0, 0.9688, 1.0, 0.9688, 0.5, 0.9688, 0.5, 0.9688, 1.0, 0.9375, 1.0, 0.9375, 0.5, 0.9375, 0.5, 0.9375, 1.0, 0.9062, 1.0, 0.9062, 0.5, 0.9062, 0.5, 0.9062, 1.0, 0.875, 1.0, 0.875, 0.5, 0.875, 0.5, 0.875, 1.0, 0.8438, 1.0, 0.8438, 0.5, 0.8438, 0.5, 0.8438, 1.0, 0.8125, 1.0, 0.8125, 0.5, 0.8125, 0.5, 0.8125, 1.0, 0.7812, 1.0, 0.7812, 0.5, 0.7812, 0.5, 0.7812, 1.0, 0.75, 1.0, 0.75, 0.5, 0.75, 0.5, 0.75, 1.0, 0.7188, 1.0, 0.7188, 0.5, 0.7188, 0.5, 0.7188, 1.0, 0.6875, 1.0, 0.6875, 0.5, 0.6875, 0.5, 0.6875, 1.0, 0.6562, 1.0, 0.6562, 0.5, 0.6562, 0.5, 0.6562, 1.0, 0.625, 1.0, 0.625, 0.5, 0.625, 0.5, 0.625, 1.0, 0.5938, 1.0, 0.5938, 0.5, 0.5938, 0.5, 0.5938, 1.0, 0.5625, 1.0, 0.5625, 0.5, 0.5625, 0.5, 0.5625, 1.0, 0.5312, 1.0, 0.5312, 0.5, 0.5312, 0.5, 0.5312, 1.0, 0.5, 1.0, 0.5, 0.5, 0.5, 0.5, 0.5, 1.0, 0.4688, 1.0, 0.4688, 0.5, 0.4688, 0.5, 0.4688, 1.0, 0.4375, 1.0, 0.4375, 0.5, 0.4375, 0.5, 0.4375, 1.0, 0.4062, 1.0, 0.4062, 0.5, 0.4062, 0.5, 0.4062, 1.0, 0.375, 1.0, 0.375, 0.5, 0.375, 0.5, 0.375, 1.0, 0.3438, 1.0, 0.3438, 0.5, 0.3438, 0.5, 0.3438, 1.0, 0.3125, 1.0, 0.3125, 0.5, 0.3125, 0.5, 0.3125, 1.0, 0.2812, 1.0, 0.2812, 0.5, 0.2812, 0.5, 0.2812, 1.0, 0.25, 1.0, 0.25, 0.5, 0.25, 0.5, 0.25, 1.0, 0.2188, 1.0, 0.2188, 0.5, 0.2188, 0.5, 0.2188, 1.0, 0.1875, 1.0, 0.1875, 0.5, 0.1875, 0.5, 0.1875, 1.0, 0.1562, 1.0, 0.1562, 0.5, 0.1562, 0.5, 0.1562, 1.0, 0.125, 1.0, 0.125, 0.5, 0.125, 0.5, 0.125, 1.0, 0.09375, 1.0, 0.09375, 0.5, 0.09375, 0.5, 0.09375, 1.0, 0.0625, 1.0, 0.0625, 0.5, 0.2968, 0.4854, 0.25, 0.49, 0.2032, 0.4854, 0.1582, 0.4717, 0.1167, 0.4496, 0.08029, 0.4197, 0.05045, 0.3833, 0.02827, 0.3418, 0.01461, 0.2968, 0.01, 0.25, 0.01461, 0.2032, 0.02827, 0.1582, 0.05045, 0.1167, 0.08029, 0.08029, 0.1167, 0.05045, 0.1582, 0.02827, 0.2032, 0.01461, 0.25, 0.01, 0.2968, 0.01461, 0.3418, 0.02827, 0.3833, 0.05045, 0.4197, 0.08029, 0.4496, 0.1167, 0.4717, 0.1582, 0.4854, 0.2032, 0.49, 0.25, 0.4854, 0.2968, 0.4717, 0.3418, 0.4496, 0.3833, 0.4197, 0.4197, 0.3833, 0.4496, 0.3418, 0.4717, 0.0625, 0.5, 0.0625, 1.0, 0.03125, 1.0, 0.03125, 0.5, 0.03125, 0.5, 0.03125, 1.0, 0.0, 1.0, 0.0, 0.5, 0.75, 0.49, 0.7968, 0.4854, 0.8418, 0.4717, 0.8833, 0.4496, 0.9197, 0.4197, 0.9496, 0.3833, 0.9717, 0.3418, 0.9854, 0.2968, 0.99, 0.25, 0.9854, 0.2032, 0.9717, 0.1582, 0.9496, 0.1167, 0.9197, 0.08029, 0.8833, 0.05045, 0.8418, 0.02827, 0.7968, 0.01461, 0.75, 0.01, 0.7032, 0.01461, 0.6582, 0.02827, 0.6167, 0.05045, 0.5803, 0.08029, 0.5504, 0.1167, 0.5283, 0.1582, 0.5146, 0.2032, 0.51, 0.25, 0.5146, 0.2968, 0.5283, 0.3418, 0.5504, 0.3833, 0.5803, 0.4197, 0.6167, 0.4496, 0.6582, 0.4717, 0.7032, 0.4854, 1.0, 0.5, 0.9688, 0.5, 0.9688, 1.0, 1.0, 1.0, 0.9688, 0.5, 0.9375, 0.5, 0.9375, 1.0, 0.9688, 1.0, 0.9375, 0.5, 0.9062, 0.5, 0.9062, 1.0, 0.9375, 1.0, 0.9062, 0.5, 0.875, 0.5, 0.875, 1.0, 0.9062, 1.0, 0.875, 0.5, 0.8438, 0.5, 0.8438, 1.0, 0.875, 1.0, 0.8438, 0.5, 0.8125, 0.5, 0.8125, 1.0, 0.8438, 1.0, 0.8125, 0.5, 0.7812, 0.5, 0.7812, 1.0, 0.8125, 1.0, 0.7812, 0.5, 0.75, 0.5, 0.75, 1.0, 0.7812, 1.0, 0.75, 0.5, 0.7188, 0.5, 0.7188, 1.0, 0.75, 1.0, 0.7188, 0.5, 0.6875, 0.5, 0.6875, 1.0, 0.7188, 1.0, 0.6875, 0.5, 0.6562, 0.5, 0.6562, 1.0, 0.6875, 1.0, 0.6562, 0.5, 0.625, 0.5, 0.625, 1.0, 0.6562, 1.0, 0.625, 0.5, 0.5938, 0.5, 0.5938, 1.0, 0.625, 1.0, 0.5938, 0.5, 0.5625, 0.5, 0.5625, 1.0, 0.5938, 1.0, 0.5625, 0.5, 0.5312, 0.5, 0.5312, 1.0, 0.5625, 1.0, 0.5312, 0.5, 0.5, 0.5, 0.5, 1.0, 0.5312, 1.0, 0.5, 0.5, 0.4688, 0.5, 0.4688, 1.0, 0.5, 1.0, 0.4688, 0.5, 0.4375, 0.5, 0.4375, 1.0, 0.4688, 1.0, 0.4375, 0.5, 0.4062, 0.5, 0.4062, 1.0, 0.4375, 1.0, 0.4062, 0.5, 0.375, 0.5, 0.375, 1.0, 0.4062, 1.0, 0.375, 0.5, 0.3438, 0.5, 0.3438, 1.0, 0.375, 1.0, 0.3438, 0.5, 0.3125, 0.5, 0.3125, 1.0, 0.3438, 1.0, 0.3125, 0.5, 0.2812, 0.5, 0.2812, 1.0, 0.3125, 1.0, 0.2812, 0.5, 0.25, 0.5, 0.25, 1.0, 0.2812, 1.0, 0.25, 0.5, 0.2188, 0.5, 0.2188, 1.0, 0.25, 1.0, 0.2188, 0.5, 0.1875, 0.5, 0.1875, 1.0, 0.2188, 1.0, 0.1875, 0.5, 0.1562, 0.5, 0.1562, 1.0, 0.1875, 1.0, 0.1562, 0.5, 0.125, 0.5, 0.125, 1.0, 0.1562, 1.0, 0.125, 0.5, 0.09375, 0.5, 0.09375, 1.0, 0.125, 1.0, 0.09375, 0.5, 0.0625, 0.5, 0.0625, 1.0, 0.09375, 1.0, 0.2968, 0.4854, 0.3418, 0.4717, 0.3833, 0.4496, 0.4197, 0.4197, 0.4496, 0.3833, 0.4717, 0.3418, 0.4854, 0.2968, 0.49, 0.25, 0.4854, 0.2032, 0.4717, 0.1582, 0.4496, 0.1167, 0.4197, 0.08029, 0.3833, 0.05045, 0.3418, 0.02827, 0.2968, 0.01461, 0.25, 0.01, 0.2032, 0.01461, 0.1582, 0.02827, 0.1167, 0.05045, 0.08029, 0.08029, 0.05045, 0.1167, 0.02827, 0.1582, 0.01461, 0.2032, 0.01, 0.25, 0.01461, 0.2968, 0.02827, 0.3418, 0.05045, 0.3833, 0.08029, 0.4197, 0.1167, 0.4496, 0.1582, 0.4717, 0.2032, 0.4854, 0.25, 0.49, 0.0625, 0.5, 0.03125, 0.5, 0.03125, 1.0, 0.0625, 1.0, 0.03125, 0.5, 0.0, 0.5, 0.0, 1.0, 0.03125, 1.0, 0.75, 0.49, 0.7032, 0.4854, 0.6582, 0.4717, 0.6167, 0.4496, 0.5803, 0.4197, 0.5504, 0.3833, 0.5283, 0.3418, 0.5146, 0.2968, 0.51, 0.25, 0.5146, 0.2032, 0.5283, 0.1582, 0.5504, 0.1167, 0.5803, 0.08029, 0.6167, 0.05045, 0.6582, 0.02827, 0.7032, 0.01461, 0.75, 0.01, 0.7968, 0.01461, 0.8418, 0.02827, 0.8833, 0.05045, 0.9197, 0.08029, 0.9496, 0.1167, 0.9717, 0.1582, 0.9854, 0.2032, 0.99, 0.25, 0.9854, 0.2968, 0.9717, 0.3418, 0.9496, 0.3833, 0.9197, 0.4197, 0.8833, 0.4496, 0.8418, 0.4717, 0.7968, 0.4854, 1.0, 0.5, 1.0, 1.0, 0.9688, 1.0, 0.9688, 0.5, 0.9688, 0.5, 0.9688, 1.0, 0.9375, 1.0, 0.9375, 0.5, 0.9375, 0.5, 0.9375, 1.0, 0.9062, 1.0, 0.9062, 0.5, 0.9062, 0.5, 0.9062, 1.0, 0.875, 1.0, 0.875, 0.5, 0.875, 0.5, 0.875, 1.0, 0.8438, 1.0, 0.8438, 0.5, 0.8438, 0.5, 0.8438, 1.0, 0.8125, 1.0, 0.8125, 0.5, 0.8125, 0.5, 0.8125, 1.0, 0.7812, 1.0, 0.7812, 0.5, 0.7812, 0.5, 0.7812, 1.0, 0.75, 1.0, 0.75, 0.5, 0.75, 0.5, 0.75, 1.0, 0.7188, 1.0, 0.7188, 0.5, 0.7188, 0.5, 0.7188, 1.0, 0.6875, 1.0, 0.6875, 0.5, 0.6875, 0.5, 0.6875, 1.0, 0.6562, 1.0, 0.6562, 0.5, 0.6562, 0.5, 0.6562, 1.0, 0.625, 1.0, 0.625, 0.5, 0.625, 0.5, 0.625, 1.0, 0.5938, 1.0, 0.5938, 0.5, 0.5938, 0.5, 0.5938, 1.0, 0.5625, 1.0, 0.5625, 0.5, 0.5625, 0.5, 0.5625, 1.0, 0.5312, 1.0, 0.5312, 0.5, 0.5312, 0.5, 0.5312, 1.0, 0.5, 1.0, 0.5, 0.5, 0.5, 0.5, 0.5, 1.0, 0.4688, 1.0, 0.4688, 0.5, 0.4688, 0.5, 0.4688, 1.0, 0.4375, 1.0, 0.4375, 0.5, 0.4375, 0.5, 0.4375, 1.0, 0.4062, 1.0, 0.4062, 0.5, 0.4062, 0.5, 0.4062, 1.0, 0.375, 1.0, 0.375, 0.5, 0.375, 0.5, 0.375, 1.0, 0.3438, 1.0, 0.3438, 0.5, 0.3438, 0.5, 0.3438, 1.0, 0.3125, 1.0, 0.3125, 0.5, 0.3125, 0.5, 0.3125, 1.0, 0.2812, 1.0, 0.2812, 0.5, 0.2812, 0.5, 0.2812, 1.0, 0.25, 1.0, 0.25, 0.5, 0.25, 0.5, 0.25, 1.0, 0.2188, 1.0, 0.2188, 0.5, 0.2188, 0.5, 0.2188, 1.0, 0.1875, 1.0, 0.1875, 0.5, 0.1875, 0.5, 0.1875, 1.0, 0.1562, 1.0, 0.1562, 0.5, 0.1562, 0.5, 0.1562, 1.0, 0.125, 1.0, 0.125, 0.5, 0.125, 0.5, 0.125, 1.0, 0.09375, 1.0, 0.09375, 0.5, 0.09375, 0.5, 0.09375, 1.0, 0.0625, 1.0, 0.0625, 0.5, 0.2968, 0.4854, 0.25, 0.49, 0.2032, 0.4854, 0.1582, 0.4717, 0.1167, 0.4496, 0.08029, 0.4197, 0.05045, 0.3833, 0.02827, 0.3418, 0.01461, 0.2968, 0.01, 0.25, 0.03063, 0.25, 0.03485, 0.2928, 0.04733, 0.3339, 0.0676, 0.3719, 0.09488, 0.4051, 0.1281, 0.4324, 0.1661, 0.4527, 0.2072, 0.4652, 0.25, 0.4694, 0.2928, 0.4652, 0.3339, 0.4527, 0.3719, 0.4324, 0.4051, 0.4051, 0.4324, 0.3719, 0.4527, 0.3339, 0.4652, 0.2928, 0.4694, 0.25, 0.49, 0.25, 0.4854, 0.2968, 0.4717, 0.3418, 0.4496, 0.3833, 0.4197, 0.4197, 0.3833, 0.4496, 0.3418, 0.4717, 0.0625, 0.5, 0.0625, 1.0, 0.03125, 1.0, 0.03125, 0.5, 0.03125, 0.5, 0.03125, 1.0, 0.0, 1.0, 0.0, 0.5, 0.75, 0.49, 0.7968, 0.4854, 0.8418, 0.4717, 0.8833, 0.4496, 0.9197, 0.4197, 0.9496, 0.3833, 0.9717, 0.3418, 0.9854, 0.2968, 0.99, 0.25, 0.9694, 0.25, 0.9652, 0.2928, 0.9527, 0.3339, 0.9324, 0.3719, 0.9051, 0.4051, 0.8719, 0.4324, 0.8339, 0.4527, 0.7928, 0.4652, 0.75, 0.4694, 0.7072, 0.4652, 0.6661, 0.4527, 0.6281, 0.4324, 0.5949, 0.4051, 0.5676, 0.3719, 0.5473, 0.3339, 0.5348, 0.2928, 0.5306, 0.25, 0.51, 0.25, 0.5146, 0.2968, 0.5283, 0.3418, 0.5504, 0.3833, 0.5803, 0.4197, 0.6167, 0.4496, 0.6582, 0.4717, 0.7032, 0.4854, 0.7188, 0.6416, 0.7188, 0.8584, 0.75, 0.8584, 0.75, 0.6416, 0.625, 0.6416, 0.625, 0.8584, 0.6562, 0.8584, 0.6562, 0.6416, 0.6562, 0.6416, 0.6562, 0.8584, 0.6875, 0.8584, 0.6875, 0.6416, 0.2188, 0.6416, 0.2188, 0.8584, 0.25, 0.8584, 0.25, 0.6416, 0.7812, 0.6416, 0.7812, 0.8584, 0.8125, 0.8584, 0.8125, 0.6416, 0.75, 0.6416, 0.75, 0.8584, 0.7812, 0.8584, 0.7812, 0.6416, 0.8438, 0.6416, 0.8438, 0.8584, 0.875, 0.8584, 0.875, 0.6416, 0.0, 0.6416, 0.0, 0.8584, 0.03125, 0.8584, 0.03125, 0.6416, 0.4688, 0.6416, 0.4688, 0.8584, 0.5, 0.8584, 0.5, 0.6416, 0.1562, 0.6416, 0.1562, 0.8584, 0.1875, 0.8584, 0.1875, 0.6416, 0.5, 0.6416, 0.5, 0.8584, 0.5312, 0.8584, 0.5312, 0.6416, 0.03125, 0.6416, 0.03125, 0.8584, 0.0625, 0.8584, 0.0625, 0.6416, 0.875, 0.6416, 0.875, 0.8584, 0.9062, 0.8584, 0.9062, 0.6416, 0.4062, 0.6416, 0.4062, 0.8584, 0.4375, 0.8584, 0.4375, 0.6416, 0.49, 0.25, 0.4694, 0.25, 0.4652, 0.2072, 0.4527, 0.1661, 0.4324, 0.1281, 0.4051, 0.09488, 0.3719, 0.0676, 0.3339, 0.04733, 0.2928, 0.03485, 0.25, 0.03063, 0.2072, 0.03485, 0.1661, 0.04733, 0.1281, 0.0676, 0.09488, 0.09488, 0.0676, 0.1281, 0.04733, 0.1661, 0.03485, 0.2072, 0.03063, 0.25, 0.01, 0.25, 0.01461, 0.2032, 0.02827, 0.1582, 0.05045, 0.1167, 0.08029, 0.08029, 0.1167, 0.05045, 0.1582, 0.02827, 0.2032, 0.01461, 0.25, 0.01, 0.2968, 0.01461, 0.3418, 0.02827, 0.3833, 0.05045, 0.4197, 0.08029, 0.4496, 0.1167, 0.4717, 0.1582, 0.4854, 0.2032, 0.9062, 0.6416, 0.9062, 0.8584, 0.9375, 0.8584, 0.9375, 0.6416, 0.5938, 0.6416, 0.5938, 0.8584, 0.625, 0.8584, 0.625, 0.6416, 0.09375, 0.6416, 0.09375, 0.8584, 0.125, 0.8584, 0.125, 0.6416, 0.1875, 0.6416, 0.1875, 0.8584, 0.2188, 0.8584, 0.2188, 0.6416, 0.5625, 0.6416, 0.5625, 0.8584, 0.5938, 0.8584, 0.5938, 0.6416, 0.375, 0.6416, 0.375, 0.8584, 0.4062, 0.8584, 0.4062, 0.6416, 0.3125, 0.6416, 0.3125, 0.8584, 0.3438, 0.8584, 0.3438, 0.6416, 0.9688, 0.6416, 0.9688, 0.8584, 1.0, 0.8584, 1.0, 0.6416, 0.8125, 0.6416, 0.8125, 0.8584, 0.8438, 0.8584, 0.8438, 0.6416, 0.25, 0.6416, 0.25, 0.8584, 0.2812, 0.8584, 0.2812, 0.6416, 0.6875, 0.6416, 0.6875, 0.8584, 0.7188, 0.8584, 0.7188, 0.6416, 0.4375, 0.6416, 0.4375, 0.8584, 0.4688, 0.8584, 0.4688, 0.6416, 0.0625, 0.6416, 0.0625, 0.8584, 0.09375, 0.8584, 0.09375, 0.6416, 0.9375, 0.6416, 0.9375, 0.8584, 0.9688, 0.8584, 0.9688, 0.6416, 0.5312, 0.6416, 0.5312, 0.8584, 0.5625, 0.8584, 0.5625, 0.6416, 0.2812, 0.6416, 0.2812, 0.8584, 0.3125, 0.8584, 0.3125, 0.6416, 0.125, 0.6416, 0.125, 0.8584, 0.1562, 0.8584, 0.1562, 0.6416, 0.3438, 0.6416, 0.3438, 0.8584, 0.375, 0.8584, 0.375, 0.6416, 0.51, 0.25, 0.5306, 0.25, 0.5348, 0.2072, 0.5473, 0.1661, 0.5676, 0.1281, 0.5949, 0.09488, 0.6281, 0.0676, 0.6661, 0.04733, 0.7072, 0.03485, 0.75, 0.03063, 0.7928, 0.03485, 0.8339, 0.04733, 0.8719, 0.0676, 0.9051, 0.09488, 0.9324, 0.1281, 0.9527, 0.1661, 0.9652, 0.2072, 0.9694, 0.25, 0.99, 0.25, 0.9854, 0.2032, 0.9717, 0.1582, 0.9496, 0.1167, 0.9197, 0.08029, 0.8833, 0.05045, 0.8418, 0.02827, 0.7968, 0.01461, 0.75, 0.01, 0.7032, 0.01461, 0.6582, 0.02827, 0.6167, 0.05045, 0.5803, 0.08029, 0.5504, 0.1167, 0.5283, 0.1582, 0.5146, 0.2032, 0.2968, 0.4854, 0.25, 0.49, 0.2032, 0.4854, 0.1582, 0.4717, 0.1167, 0.4496, 0.08029, 0.4197, 0.05045, 0.3833, 0.02827, 0.3418, 0.1313, 0.3259, 0.1319, 0.3325, 0.1335, 0.3388, 0.1362, 0.3447, 0.1397, 0.3498, 0.1441, 0.3541, 0.149, 0.3572, 0.1544, 0.3591, 0.16, 0.3598, 0.1656, 0.3591, 0.171, 0.3572, 0.1759, 0.3541, 0.1803, 0.3498, 0.1838, 0.3447, 0.1865, 0.3388, 0.1881, 0.3325, 0.1887, 0.3259, 0.3113, 0.3259, 0.3119, 0.3325, 0.3135, 0.3388, 0.3162, 0.3447, 0.3197, 0.3498, 0.3241, 0.3541, 0.329, 0.3572, 0.3344, 0.3591, 0.34, 0.3598, 0.3456, 0.3591, 0.351, 0.3572, 0.3559, 0.3541, 0.3603, 0.3498, 0.3638, 0.3447, 0.3665, 0.3388, 0.3681, 0.3325, 0.3687, 0.3259, 0.4717, 0.3418, 0.4496, 0.3833, 0.4197, 0.4197, 0.3833, 0.4496, 0.3418, 0.4717, 0.75, 0.49, 0.7968, 0.4854, 0.8418, 0.4717, 0.8833, 0.4496, 0.9197, 0.4197, 0.9496, 0.3833, 0.9717, 0.3418, 0.8687, 0.3259, 0.8681, 0.3325, 0.8665, 0.3388, 0.8638, 0.3447, 0.8603, 0.3498, 0.8559, 0.3541, 0.851, 0.3572, 0.8456, 0.3591, 0.84, 0.3598, 0.8344, 0.3591, 0.829, 0.3572, 0.8241, 0.3541, 0.8197, 0.3498, 0.8162, 0.3447, 0.8135, 0.3388, 0.8119, 0.3325, 0.8113, 0.3259, 0.6887, 0.3259, 0.6881, 0.3325, 0.6865, 0.3388, 0.6838, 0.3447, 0.6803, 0.3498, 0.6759, 0.3541, 0.671, 0.3572, 0.6656, 0.3591, 0.66, 0.3598, 0.6544, 0.3591, 0.649, 0.3572, 0.6441, 0.3541, 0.6397, 0.3498, 0.6362, 0.3447, 0.6335, 0.3388, 0.6319, 0.3325, 0.6313, 0.3259, 0.5283, 0.3418, 0.5504, 0.3833, 0.5803, 0.4197, 0.6167, 0.4496, 0.6582, 0.4717, 0.7032, 0.4854, 0.4717, 0.3418, 0.3687, 0.3259, 0.3681, 0.3193, 0.3665, 0.3129, 0.3638, 0.3071, 0.3603, 0.3019, 0.3559, 0.2977, 0.351, 0.2946, 0.3456, 0.2926, 0.34, 0.292, 0.3344, 0.2926, 0.329, 0.2946, 0.3241, 0.2977, 0.3197, 0.3019, 0.3162, 0.3071, 0.3135, 0.3129, 0.3119, 0.3193, 0.3113, 0.3259, 0.1887, 0.3259, 0.1881, 0.3193, 0.1865, 0.3129, 0.1838, 0.3071, 0.1803, 0.3019, 0.1759, 0.2977, 0.171, 0.2946, 0.1656, 0.2926, 0.16, 0.292, 0.1544, 0.2926, 0.149, 0.2946, 0.1441, 0.2977, 0.1397, 0.3019, 0.1362, 0.3071, 0.1335, 0.3129, 0.1319, 0.3193, 0.1313, 0.3259, 0.02827, 0.3418, 0.01461, 0.2968, 0.01, 0.25, 0.01461, 0.2032, 0.08598, 0.2207, 0.0862, 0.2253, 0.08938, 0.2269, 0.09537, 0.226, 0.104, 0.2231, 0.1153, 0.2187, 0.1289, 0.2133, 0.1448, 0.2073, 0.1628, 0.2014, 0.1829, 0.1959, 0.2048, 0.1914, 0.2284, 0.1885, 0.2537, 0.1875, 0.2784, 0.1887, 0.3014, 0.1915, 0.3226, 0.1956, 0.3419, 0.2006, 0.3592, 0.206, 0.3744, 0.2114, 0.3875, 0.2165, 0.3982, 0.2207, 0.4066, 0.2238, 0.4125, 0.2252, 0.4166, 0.2217, 0.4854, 0.2032, 0.49, 0.25, 0.4854, 0.2968, 0.5283, 0.3418, 0.6313, 0.3259, 0.6319, 0.3193, 0.6335, 0.3129, 0.6362, 0.3071, 0.6397, 0.3019, 0.6441, 0.2977, 0.649, 0.2946, 0.6544, 0.2926, 0.66, 0.292, 0.6656, 0.2926, 0.671, 0.2946, 0.6759, 0.2977, 0.6803, 0.3019, 0.6838, 0.3071, 0.6865, 0.3129, 0.6881, 0.3193, 0.6887, 0.3259, 0.8113, 0.3259, 0.8119, 0.3193, 0.8135, 0.3129, 0.8162, 0.3071, 0.8197, 0.3019, 0.8241, 0.2977, 0.829, 0.2946, 0.8344, 0.2926, 0.84, 0.292, 0.8456, 0.2926, 0.851, 0.2946, 0.8559, 0.2977, 0.8603, 0.3019, 0.8638, 0.3071, 0.8665, 0.3129, 0.8681, 0.3193, 0.8687, 0.3259, 0.9717, 0.3418, 0.9854, 0.2968, 0.99, 0.25, 0.9854, 0.2032, 0.9159, 0.2247, 0.9125, 0.2252, 0.9066, 0.2238, 0.8982, 0.2207, 0.8875, 0.2165, 0.8744, 0.2114, 0.8592, 0.206, 0.8419, 0.2006, 0.8226, 0.1956, 0.8014, 0.1915, 0.7784, 0.1887, 0.7537, 0.1875, 0.7284, 0.1885, 0.7048, 0.1914, 0.6829, 0.1959, 0.6628, 0.2014, 0.6448, 0.2073, 0.6289, 0.2133, 0.6153, 0.2187, 0.604, 0.2231, 0.5954, 0.226, 0.5894, 0.2269, 0.5862, 0.2253, 0.586, 0.2207, 0.5146, 0.2032, 0.51, 0.25, 0.5146, 0.2968, 0.7292, 0.6719, 0.7292, 0.2063, 0.75, 0.2063, 0.75, 0.6719, 0.2708, 0.6719, 0.2708, 0.2063, 0.2917, 0.2063, 0.2917, 0.6719, 0.3542, 0.6719, 0.3542, 0.2063, 0.375, 0.2063, 0.375, 0.6719, 0.04167, 0.6719, 0.04167, 0.2063, 0.0625, 0.2063, 0.0625, 0.6719, 0.8958, 0.6719, 0.8958, 0.2063, 0.9167, 0.2063, 0.9167, 0.6719, 0.8125, 0.6719, 0.8125, 0.2063, 0.8333, 0.2063, 0.8333, 0.6719, 0.08333, 0.6719, 0.08333, 0.2063, 0.1042, 0.2063, 0.1042, 0.6719, 0.125, 0.6719, 0.125, 0.2063, 0.1458, 0.2063, 0.1458, 0.6719, 0.875, 0.6719, 0.875, 0.2063, 0.8958, 0.2063, 0.8958, 0.6719, 0.3125, 0.6719, 0.3125, 0.2063, 0.3333, 0.2063, 0.3333, 0.6719, 0.9167, 0.6719, 0.9167, 0.2063, 0.9375, 0.2063, 0.9375, 0.6719, 0.6875, 0.6719, 0.6875, 0.2063, 0.7083, 0.2063, 0.7083, 0.6719, 0.0, 0.6719, 0.0, 0.2063, 0.02083, 0.2063, 0.02083, 0.6719, 0.5146, 0.2032, 0.586, 0.2207, 0.5922, 0.1968, 0.6005, 0.175, 0.6106, 0.1552, 0.6225, 0.1375, 0.6358, 0.1219, 0.6505, 0.1083, 0.6662, 0.09675, 0.6829, 0.0873, 0.7003, 0.07991, 0.7182, 0.07462, 0.7365, 0.07139, 0.7549, 0.07028, 0.7732, 0.07125, 0.7913, 0.07432, 0.809, 0.07951, 0.8261, 0.08678, 0.8423, 0.09619, 0.8575, 0.1077, 0.8716, 0.1214, 0.8842, 0.1371, 0.8951, 0.1551, 0.9043, 0.1751, 0.9115, 0.1973, 0.9166, 0.2217, 0.9854, 0.2032, 0.9717, 0.1582, 0.9496, 0.1167, 0.9197, 0.08029, 0.8833, 0.05045, 0.8418, 0.02827, 0.7968, 0.01461, 0.75, 0.01, 0.7032, 0.01461, 0.6582, 0.02827, 0.6167, 0.05045, 0.5803, 0.08029, 0.5504, 0.1167, 0.5283, 0.1582, 0.1667, 0.6719, 0.1667, 0.2063, 0.1875, 0.2063, 0.1875, 0.6719, 0.1875, 0.6719, 0.1875, 0.2063, 0.2083, 0.2063, 0.2083, 0.6719, 0.4854, 0.2032, 0.4166, 0.2217, 0.4115, 0.1973, 0.4043, 0.1751, 0.3951, 0.1551, 0.3842, 0.1371, 0.3716, 0.1214, 0.3575, 0.1077, 0.3423, 0.09619, 0.3261, 0.08678, 0.309, 0.07951, 0.2913, 0.07432, 0.2732, 0.07125, 0.2549, 0.07028, 0.2365, 0.07139, 0.2182, 0.07462, 0.2003, 0.07991, 0.1829, 0.0873, 0.1662, 0.09675, 0.1505, 0.1083, 0.1358, 0.1219, 0.1225, 0.1375, 0.1106, 0.1552, 0.1005, 0.175, 0.09219, 0.1968, 0.08598, 0.2207, 0.01461, 0.2032, 0.02827, 0.1582, 0.05045, 0.1167, 0.08029, 0.08029, 0.1167, 0.05045, 0.1582, 0.02827, 0.2032, 0.01461, 0.25, 0.01, 0.2968, 0.01461, 0.3418, 0.02827, 0.3833, 0.05045, 0.4197, 0.08029, 0.4496, 0.1167, 0.4717, 0.1582, 0.5208, 0.6719, 0.5208, 0.2063, 0.5417, 0.2063, 0.5417, 0.6719, 0.375, 0.6719, 0.375, 0.2063, 0.3958, 0.2063, 0.3958, 0.6719, 0.5833, 0.6719, 0.5833, 0.2063, 0.6042, 0.2063, 0.6042, 0.6719, 0.3333, 0.6719, 0.3333, 0.2063, 0.3542, 0.2063, 0.3542, 0.6719, 0.5625, 0.6719, 0.5625, 0.2063, 0.5833, 0.2063, 0.5833, 0.6719, 0.9792, 0.6719, 0.9792, 0.2063, 1.0, 0.2063, 1.0, 0.6719, 0.8542, 0.6719, 0.8542, 0.2063, 0.875, 0.2063, 0.875, 0.6719, 0.02083, 0.6719, 0.02083, 0.2063, 0.04167, 0.2063, 0.04167, 0.6719, 0.1042, 0.6719, 0.1042, 0.2063, 0.125, 0.2063, 0.125, 0.6719, 0.6042, 0.6719, 0.6042, 0.2063, 0.625, 0.2063, 0.625, 0.6719, 0.1458, 0.6719, 0.1458, 0.2063, 0.1667, 0.2063, 0.1667, 0.6719, 0.6667, 0.6719, 0.6667, 0.2063, 0.6875, 0.2063, 0.6875, 0.6719, 0.4792, 0.6719, 0.4792, 0.2063, 0.5, 0.2063, 0.5, 0.6719, 0.9375, 0.6719, 0.9375, 0.2063, 0.9583, 0.2063, 0.9583, 0.6719, 0.25, 0.6719, 0.25, 0.2063, 0.2708, 0.2063, 0.2708, 0.6719, 0.6458, 0.6719, 0.6458, 0.2063, 0.6667, 0.2063, 0.6667, 0.6719, 0.75, 0.6719, 0.75, 0.2063, 0.7708, 0.2063, 0.7708, 0.6719, 0.7708, 0.6719, 0.7708, 0.2063, 0.7917, 0.2063, 0.7917, 0.6719, 0.7083, 0.6719, 0.7083, 0.2063, 0.7292, 0.2063, 0.7292, 0.6719, 0.625, 0.6719, 0.625, 0.2063, 0.6458, 0.2063, 0.6458, 0.6719, 0.4167, 0.6719, 0.4167, 0.2063, 0.4375, 0.2063, 0.4375, 0.6719, 0.2292, 0.6719, 0.2292, 0.2063, 0.25, 0.2063, 0.25, 0.6719, 0.7917, 0.6719, 0.7917, 0.2063, 0.8125, 0.2063, 0.8125, 0.6719, 0.3958, 0.6719, 0.3958, 0.2063, 0.4167, 0.2063, 0.4167, 0.6719, 0.5417, 0.6719, 0.5417, 0.2063, 0.5625, 0.2063, 0.5625, 0.6719, 0.5, 0.6719, 0.5, 0.2063, 0.5208, 0.2063, 0.5208, 0.6719, 0.8333, 0.6719, 0.8333, 0.2063, 0.8542, 0.2063, 0.8542, 0.6719, 0.4583, 0.6719, 0.4583, 0.2063, 0.4792, 0.2063, 0.4792, 0.6719, 0.0625, 0.6719, 0.0625, 0.2063, 0.08333, 0.2063, 0.08333, 0.6719, 0.4375, 0.6719, 0.4375, 0.2063, 0.4583, 0.2063, 0.4583, 0.6719, 0.2917, 0.6719, 0.2917, 0.2063, 0.3125, 0.2063, 0.3125, 0.6719, 0.9583, 0.6719, 0.9583, 0.2063, 0.9792, 0.2063, 0.9792, 0.6719, 0.766, 0.0, 0.8085, 0.0, 0.7872, 0.0, 0.766, 0.0, 0.8298, 0.0, 0.8085, 0.0, 0.7447, 0.0, 0.8298, 0.0, 0.766, 0.0, 0.1702, 0.0, 0.2128, 0.0, 0.1915, 0.0, 0.1702, 0.0, 0.234, 0.0, 0.2128, 0.0, 0.1489, 0.0, 0.234, 0.0, 0.1702, 0.0, 0.7447, 0.0, 0.8511, 0.0, 0.8298, 0.0, 0.1489, 0.0, 0.2553, 0.0, 0.234, 0.0, 0.1277, 0.0, 0.2553, 0.0, 0.1489, 0.0, 0.7234, 0.0, 0.8511, 0.0, 0.7447, 0.0, 0.7234, 0.0, 0.8723, 0.0, 0.8511, 0.0, 0.1064, 0.0, 0.2553, 0.0, 0.1277, 0.0, 0.7234, 0.0, 0.7748, 0.0, 0.7915, 0.0, 0.8008, 0.0, 0.8059, 0.0, 0.8936, 0.0, 0.8723, 0.0, 0.08511, 0.0, 0.1789, 0.0, 0.2004, 0.0, 0.2553, 0.0, 0.1064, 0.0, 0.06383, 0.0, 0.1724, 0.0, 0.1787, 0.0, 0.08511, 0.0, 0.04255, 0.0, 0.1703, 0.0, 0.1724, 0.0, 0.06383, 0.0, 0.04255, 0.0, 0.1284, 0.0, 0.142, 0.0, 0.1625, 0.0, 0.1703, 0.0, 0.7021, 0.0, 0.7571, 0.0, 0.7576, 0.0, 0.7646, 0.0, 0.7234, 0.0, 0.02128, 0.0, 0.1239, 0.0, 0.126, 0.0, 0.1284, 0.0, 0.04255, 0.0, 0.0, 0.0, 0.124, 0.0, 0.1239, 0.0, 0.02128, 0.0, 0.7021, 0.0, 0.7481, 0.0, 0.7524, 0.0, 1.0, 0.0, 0.5347, 0.0, 0.124, 0.0, 0.0, 0.0, 0.6809, 0.0, 0.6433, 0.0, 0.6636, 0.0, 0.669, 0.0, 0.7021, 0.0, 0.6596, 0.0, 0.6104, 0.0, 0.6232, 0.0, 0.6402, 0.0, 0.6809, 0.0, 0.6596, 0.0, 0.607, 0.0, 0.6104, 0.0, 0.6383, 0.0, 0.5753, 0.0, 0.5851, 0.0, 0.607, 0.0, 0.6596, 0.0, 0.6383, 0.0, 0.5683, 0.0, 0.5753, 0.0, 0.617, 0.0, 0.5326, 0.0, 0.5493, 0.0, 0.5683, 0.0, 0.6383, 0.0, 0.617, 0.0, 0.5077, 0.0, 0.5166, 0.0, 0.5326, 0.0, 0.5957, 0.0, 0.3617, 0.0, 0.4651, 0.0, 0.4721, 0.0, 0.488, 0.0, 0.5019, 0.0, 0.5077, 0.0, 0.617, 0.0, 0.5957, 0.0, 0.383, 0.0, 0.3617, 0.0, 0.5745, 0.0, 0.383, 0.0, 0.5957, 0.0, 0.5745, 0.0, 0.4043, 0.0, 0.383, 0.0, 0.5532, 0.0, 0.4043, 0.0, 0.5745, 0.0, 0.5532, 0.0, 0.4255, 0.0, 0.4043, 0.0, 0.5319, 0.0, 0.4255, 0.0, 0.5532, 0.0, 0.5319, 0.0, 0.4468, 0.0, 0.4255, 0.0, 0.5106, 0.0, 0.4468, 0.0, 0.5319, 0.0, 0.5106, 0.0, 0.4681, 0.0, 0.4468, 0.0, 0.4894, 0.0, 0.4681, 0.0, 0.5106, 0.0, 0.8085, 0.0, 0.766, 0.0, 0.7872, 0.0, 0.8298, 0.0, 0.766, 0.0, 0.8085, 0.0, 0.8298, 0.0, 0.7447, 0.0, 0.766, 0.0, 0.2128, 0.0, 0.1702, 0.0, 0.1915, 0.0, 0.234, 0.0, 0.1702, 0.0, 0.2128, 0.0, 0.234, 0.0, 0.1489, 0.0, 0.1702, 0.0, 0.8511, 0.0, 0.7447, 0.0, 0.8298, 0.0, 0.2553, 0.0, 0.1489, 0.0, 0.234, 0.0, 0.2553, 0.0, 0.1277, 0.0, 0.1489, 0.0, 0.8511, 0.0, 0.7234, 0.0, 0.7447, 0.0, 0.8723, 0.0, 0.7234, 0.0, 0.8511, 0.0, 0.2553, 0.0, 0.1064, 0.0, 0.1277, 0.0, 0.8936, 0.0, 0.8059, 0.0, 0.8008, 0.0, 0.7825, 0.0, 0.7748, 0.0, 0.7234, 0.0, 0.8723, 0.0, 0.2553, 0.0, 0.2004, 0.0, 0.1866, 0.0, 0.1787, 0.0, 0.08511, 0.0, 0.1064, 0.0, 0.9149, 0.0, 0.8141, 0.0, 0.8102, 0.0, 0.8059, 0.0, 0.8936, 0.0, 0.9362, 0.0, 0.817, 0.0, 0.8141, 0.0, 0.9149, 0.0, 0.2766, 0.0, 0.2149, 0.0, 0.2147, 0.0, 0.2105, 0.0, 0.2553, 0.0, 0.9362, 0.0, 0.8533, 0.0, 0.8359, 0.0, 0.8175, 0.0, 0.9574, 0.0, 0.8582, 0.0, 0.8547, 0.0, 0.8533, 0.0, 0.9362, 0.0, 0.2766, 0.0, 0.2249, 0.0, 0.2201, 0.0, 0.9787, 0.0, 0.8573, 0.0, 0.8582, 0.0, 0.9574, 0.0, 1.0, 0.0, 0.851, 0.0, 0.8573, 0.0, 0.9787, 0.0, 0.2979, 0.0, 0.3392, 0.0, 0.3193, 0.0, 0.312, 0.0, 0.2766, 0.0, 0.2979, 0.0, 0.3436, 0.0, 0.3413, 0.0, 0.3191, 0.0, 0.3719, 0.0, 0.355, 0.0, 0.3436, 0.0, 0.2979, 0.0, 0.3191, 0.0, 0.3762, 0.0, 0.3719, 0.0, 0.3404, 0.0, 0.407, 0.0, 0.3897, 0.0, 0.3762, 0.0, 0.3191, 0.0, 0.3404, 0.0, 0.4168, 0.0, 0.407, 0.0, 0.3617, 0.0, 0.4651, 0.0, 0.4561, 0.0, 0.4395, 0.0, 0.4227, 0.0, 0.4168, 0.0, 0.3404, 0.0, 0.3617, 0.0, 0.5957, 0.0, 0.617, 0.0, 0.5077, 0.0, 0.5019, 0.0, 0.488, 0.0, 0.4721, 0.0, 0.4651, 0.0, 0.383, 0.0, 0.5957, 0.0, 0.3617, 0.0, 0.383, 0.0, 0.5745, 0.0, 0.5957, 0.0, 0.4043, 0.0, 0.5745, 0.0, 0.383, 0.0, 0.4043, 0.0, 0.5532, 0.0, 0.5745, 0.0, 0.4255, 0.0, 0.5532, 0.0, 0.4043, 0.0, 0.4255, 0.0, 0.5319, 0.0, 0.5532, 0.0, 0.4468, 0.0, 0.5319, 0.0, 0.4255, 0.0, 0.4468, 0.0, 0.5106, 0.0, 0.5319, 0.0, 0.4681, 0.0, 0.5106, 0.0, 0.4468, 0.0, 0.4681, 0.0, 0.4894, 0.0, 0.5106, 0.0, 0.2083, 1.0, 0.2292, 1.0, 0.2292, 0.0, 0.2083, 0.0, 0.2292, 1.0, 0.25, 1.0, 0.25, 0.0, 0.2292, 0.0, 0.8059, 0.0, 0.8102, 0.0, 0.8141, 0.0, 0.9149, 0.0, 0.8936, 0.0, 0.0, 0.3368, 0.0, 0.2564, 0.02083, 0.2564, 0.02083, 0.3368, 0.8141, 0.0, 0.8175, 0.0, 0.9362, 0.0, 0.9149, 0.0, 0.6458, 0.3368, 0.6458, 0.2564, 0.6667, 0.2564, 0.6636, 0.3368, 0.5417, 0.3368, 0.543, 0.2564, 0.5625, 0.2564, 0.5625, 0.3368, 0.2004, 0.0, 0.2058, 0.0, 0.2553, 0.0, 0.8175, 0.0, 0.8359, 0.0, 0.8533, 0.0, 0.9362, 0.0, 0.9167, 0.3368, 0.9167, 0.2564, 0.9306, 0.2564, 0.9375, 0.2564, 0.9375, 0.3368, 0.9306, 0.3368, 0.3333, 0.3368, 0.3333, 0.2564, 0.3382, 0.2564, 0.3542, 0.2564, 0.3542, 0.3368, 0.3382, 0.3368, 0.8333, 0.3368, 0.8349, 0.2564, 0.8542, 0.2564, 0.8542, 0.3368, 0.6104, 0.0, 0.607, 0.0, 0.6596, 0.0, 0.7524, 0.0, 0.7481, 0.0, 0.7021, 0.0, 0.5625, 0.3368, 0.5625, 0.2564, 0.5833, 0.2564, 0.5833, 0.3368, 0.625, 0.3368, 0.6275, 0.2564, 0.6328, 0.2564, 0.6458, 0.2564, 0.6458, 0.3368, 0.6328, 0.3368, 0.4583, 0.3368, 0.4583, 0.2564, 0.4792, 0.2564, 0.4792, 0.3368, 0.9583, 0.3368, 0.9583, 0.2564, 0.9792, 0.2564, 0.9792, 0.3368, 0.7646, 0.0, 0.7576, 0.0, 0.7571, 0.0, 0.7021, 0.0, 0.7234, 0.0, 0.3125, 0.3368, 0.3125, 0.2564, 0.3333, 0.2564, 0.3315, 0.3368, 0.125, 0.3368, 0.125, 0.2564, 0.1349, 0.2564, 0.1458, 0.2564, 0.1458, 0.3368, 0.1349, 0.3368, 0.5208, 0.3368, 0.5208, 0.2564, 0.5417, 0.2564, 0.5417, 0.3368, 0.9792, 0.3368, 0.9792, 0.2564, 1.0, 0.2564, 1.0, 0.3368, 0.875, 0.3368, 0.875, 0.2564, 0.8836, 0.2564, 0.8958, 0.2564, 0.894, 0.3368, 0.8836, 0.3368, 0.0625, 0.3368, 0.0625, 0.2564, 0.06761, 0.2564, 0.0783, 0.2564, 0.08333, 0.2564, 0.08333, 0.3368, 0.0783, 0.3368, 0.06761, 0.3368, 0.2083, 0.3368, 0.2083, 0.2564, 0.2292, 0.2564, 0.1667, 0.3368, 0.1667, 0.2564, 0.1875, 0.2564, 0.1875, 0.3368, 0.3436, 0.0, 0.355, 0.0, 0.3719, 0.0, 0.3191, 0.0, 0.2979, 0.0, 0.1722, 0.0, 0.1703, 0.0, 0.04255, 0.0, 0.06383, 0.0, 0.8958, 0.3368, 0.8958, 0.2564, 0.8998, 0.2564, 0.9167, 0.2564, 0.9167, 0.3368, 0.8998, 0.3368, 0.7708, 0.3368, 0.7708, 0.2564, 0.7917, 0.2564, 0.7917, 0.3368, 0.4073, 0.0, 0.4168, 0.0, 0.3404, 0.0, 0.6402, 0.0, 0.6232, 0.0, 0.6104, 0.0, 0.6596, 0.0, 0.6809, 0.0, 0.08333, 0.3368, 0.08333, 0.2564, 0.09274, 0.2564, 0.1042, 0.2564, 0.1042, 0.3368, 0.09274, 0.3368, 0.5753, 0.0, 0.5683, 0.0, 0.6383, 0.0, 0.4792, 0.3368, 0.4792, 0.2564, 0.5, 0.2564, 0.5, 0.3368, 0.9375, 0.3368, 0.9375, 0.2564, 0.9583, 0.2564, 0.9583, 0.3368, 0.8542, 0.3368, 0.8542, 0.2564, 0.8693, 0.2564, 0.875, 0.2564, 0.875, 0.3368, 0.8693, 0.3368, 0.5, 0.3368, 0.5, 0.2564, 0.508, 0.2564, 0.5208, 0.2564, 0.5208, 0.3368, 0.508, 0.3368, 0.5317, 0.0, 0.5166, 0.0, 0.5077, 0.0, 0.617, 0.0, 0.1284, 0.0, 0.126, 0.0, 0.1239, 0.0, 0.02128, 0.0, 0.04255, 0.0, 0.4375, 0.3368, 0.4375, 0.2564, 0.449, 0.2564, 0.4583, 0.2564, 0.4583, 0.3368, 0.449, 0.3368, 0.1042, 0.3368, 0.1042, 0.2564, 0.125, 0.2564, 0.125, 0.3368, 0.5677, 0.0, 0.5493, 0.0, 0.5326, 0.0, 0.617, 0.0, 0.6383, 0.0, 0.373, 0.0, 0.3762, 0.0, 0.3191, 0.0, 0.04167, 0.3368, 0.04167, 0.2564, 0.0625, 0.2564, 0.06123, 0.3368, 0.02083, 0.3368, 0.02083, 0.2564, 0.02814, 0.2564, 0.04167, 0.2564, 0.04167, 0.3368, 0.02814, 0.3368, 0.3762, 0.0, 0.3897, 0.0, 0.407, 0.0, 0.3404, 0.0, 0.3191, 0.0, 0.7917, 0.3368, 0.7917, 0.2564, 0.8016, 0.2564, 0.8125, 0.2564, 0.8125, 0.3368, 0.8016, 0.3368, 0.5833, 0.3368, 0.584, 0.2564, 0.5937, 0.2564, 0.6042, 0.2564, 0.6042, 0.3368, 0.5937, 0.3368, 0.1703, 0.0, 0.1625, 0.0, 0.142, 0.0, 0.1284, 0.0, 0.04255, 0.0, 0.4168, 0.0, 0.4227, 0.0, 0.4395, 0.0, 0.4561, 0.0, 0.4651, 0.0, 0.3617, 0.0, 0.3404, 0.0, 0.8549, 0.0, 0.851, 0.0, 1.0, 0.0, 0.9787, 0.0, 0.669, 0.0, 0.6636, 0.0, 0.6402, 0.0, 0.6809, 0.0, 0.7021, 0.0, 0.6332, 0.0, 0.495, 0.0, 0.4202, 0.0, 0.5566, 0.0, 0.6776, 0.0, 0.851, 0.0, 1.0, 0.0, 0.8125, 0.3368, 0.8125, 0.2564, 0.8212, 0.2564, 0.8333, 0.2564, 0.8333, 0.3368, 0.8212, 0.3368, 0.2201, 0.0, 0.2249, 0.0, 0.2766, 0.0, 0.2105, 0.0, 0.2147, 0.0, 0.2149, 0.0, 0.2766, 0.0, 0.2553, 0.0, 0.851, 0.0, 0.6776, 0.0, 0.5566, 0.0, 0.4202, 0.0, 0.495, 0.0, 0.6332, 0.0, 1.0, 0.0, 0.4167, 0.3368, 0.4167, 0.2564, 0.4375, 0.2564, 0.4375, 0.3368, 0.1239, 0.0, 0.124, 0.0, 0.0, 0.0, 0.02128, 0.0, 0.3413, 0.0, 0.3436, 0.0, 0.2979, 0.0, 0.6667, 0.3368, 0.6667, 0.2564, 0.6875, 0.2564, 0.6875, 0.3368, 0.124, 0.0, 0.6332, 0.0, 1.0, 0.0, 0.0, 0.0, 0.6042, 0.3368, 0.6042, 0.2564, 0.625, 0.2564, 0.625, 0.3368, 0.4202, 0.0, 0.4299, 0.0, 0.4591, 0.0, 0.4897, 0.0, 0.5201, 0.0, 0.5481, 0.0, 0.5566, 0.0, 0.2708, 0.3368, 0.2708, 0.2564, 0.2917, 0.2564, 0.2917, 0.3368, 0.5566, 0.0, 0.5481, 0.0, 0.5201, 0.0, 0.4897, 0.0, 0.4591, 0.0, 0.4299, 0.0, 0.4202, 0.0, 0.312, 0.0, 0.3193, 0.0, 0.3394, 0.0, 0.2979, 0.0, 0.2766, 0.0, 0.3958, 0.3368, 0.3958, 0.2564, 0.4167, 0.2564, 0.4167, 0.3368, 0.1787, 0.0, 0.1724, 0.0, 0.06383, 0.0, 0.08511, 0.0, 0.375, 0.3368, 0.375, 0.2564, 0.3886, 0.2564, 0.3958, 0.2564, 0.3958, 0.3368, 0.3886, 0.3368, 0.6047, 0.0, 0.5851, 0.0, 0.5753, 0.0, 0.6383, 0.0, 0.6596, 0.0, 0.8582, 0.0, 0.8573, 0.0, 0.9787, 0.0, 0.9574, 0.0, 0.8533, 0.0, 0.8547, 0.0, 0.8582, 0.0, 0.9574, 0.0, 0.9362, 0.0, 0.766, 0.0, 0.8298, 0.0, 0.8085, 0.0, 0.7447, 0.0, 0.8298, 0.0, 0.766, 0.0, 0.1489, 0.0, 0.234, 0.0, 0.1702, 0.0, 0.7447, 0.0, 0.8511, 0.0, 0.8298, 0.0, 0.1489, 0.0, 0.2553, 0.0, 0.234, 0.0, 0.7234, 0.0, 0.8511, 0.0, 0.7447, 0.0, 0.1277, 0.0, 0.2553, 0.0, 0.1489, 0.0, 0.7234, 0.0, 0.8723, 0.0, 0.8511, 0.0, 0.1064, 0.0, 0.2553, 0.0, 0.1277, 0.0, 0.7234, 0.0, 0.8936, 0.0, 0.8723, 0.0, 0.08511, 0.0, 0.2553, 0.0, 0.1064, 0.0, 0.7234, 0.0, 0.9149, 0.0, 0.8936, 0.0, 0.06383, 0.0, 0.2553, 0.0, 0.08511, 0.0, 0.06383, 0.0, 0.2766, 0.0, 0.2553, 0.0, 0.7021, 0.0, 0.9149, 0.0, 0.7234, 0.0, 0.7021, 0.0, 0.9362, 0.0, 0.9149, 0.0, 0.04255, 0.0, 0.2766, 0.0, 0.06383, 0.0, 0.7021, 0.0, 0.9574, 0.0, 0.9362, 0.0, 0.02128, 0.0, 0.2766, 0.0, 0.04255, 0.0, 0.0, 0.0, 0.2766, 0.0, 0.02128, 0.0, 0.7021, 0.0, 0.9787, 0.0, 0.9574, 0.0, 1.0, 0.0, 0.2766, 0.0, 0.0, 0.0, 0.7021, 0.0, 1.0, 0.0, 0.9787, 0.0, 0.7021, 0.0, 0.2766, 0.0, 1.0, 0.0, 0.7021, 0.0, 0.2979, 0.0, 0.2766, 0.0, 0.6809, 0.0, 0.2979, 0.0, 0.7021, 0.0, 0.6809, 0.0, 0.3191, 0.0, 0.2979, 0.0, 0.6596, 0.0, 0.3191, 0.0, 0.6809, 0.0, 0.6596, 0.0, 0.3404, 0.0, 0.3191, 0.0, 0.6383, 0.0, 0.3404, 0.0, 0.6596, 0.0, 0.6383, 0.0, 0.3617, 0.0, 0.3404, 0.0, 0.617, 0.0, 0.3617, 0.0, 0.6383, 0.0, 0.5957, 0.0, 0.3617, 0.0, 0.617, 0.0, 0.5957, 0.0, 0.383, 0.0, 0.3617, 0.0, 0.5745, 0.0, 0.383, 0.0, 0.5957, 0.0, 0.5745, 0.0, 0.4043, 0.0, 0.383, 0.0, 0.5532, 0.0, 0.4043, 0.0, 0.5745, 0.0, 0.5532, 0.0, 0.4255, 0.0, 0.4043, 0.0, 0.5319, 0.0, 0.4255, 0.0, 0.5532, 0.0, 0.5319, 0.0, 0.4468, 0.0, 0.4255, 0.0, 0.5106, 0.0, 0.4468, 0.0, 0.5319, 0.0, 0.5106, 0.0, 0.4681, 0.0, 0.4468, 0.0, 0.4894, 0.0, 0.4681, 0.0, 0.5106, 0.0, 0.8298, 0.0, 0.766, 0.0, 0.8085, 0.0, 0.8298, 0.0, 0.7447, 0.0, 0.766, 0.0, 0.234, 0.0, 0.1702, 0.0, 0.2128, 0.0, 0.234, 0.0, 0.1489, 0.0, 0.1702, 0.0, 0.8511, 0.0, 0.7447, 0.0, 0.8298, 0.0, 0.2553, 0.0, 0.1489, 0.0, 0.234, 0.0, 0.8511, 0.0, 0.7234, 0.0, 0.7447, 0.0, 0.2553, 0.0, 0.1277, 0.0, 0.1489, 0.0, 0.8723, 0.0, 0.7234, 0.0, 0.8511, 0.0, 0.2553, 0.0, 0.1064, 0.0, 0.1277, 0.0, 0.8936, 0.0, 0.7234, 0.0, 0.8723, 0.0, 0.2553, 0.0, 0.08511, 0.0, 0.1064, 0.0, 0.9149, 0.0, 0.7234, 0.0, 0.8936, 0.0, 0.2553, 0.0, 0.06383, 0.0, 0.08511, 0.0, 0.2766, 0.0, 0.06383, 0.0, 0.2553, 0.0, 0.9149, 0.0, 0.7021, 0.0, 0.7234, 0.0, 0.9362, 0.0, 0.7021, 0.0, 0.9149, 0.0, 0.2766, 0.0, 0.04255, 0.0, 0.06383, 0.0, 0.9574, 0.0, 0.7021, 0.0, 0.9362, 0.0, 0.2766, 0.0, 0.02128, 0.0, 0.04255, 0.0, 0.2766, 0.0, 0.0, 0.0, 0.02128, 0.0, 0.9787, 0.0, 0.7021, 0.0, 0.9574, 0.0, 0.2766, 0.0, 1.0, 0.0, 0.0, 0.0, 1.0, 0.0, 0.7021, 0.0, 0.9787, 0.0, 0.2766, 0.0, 0.7021, 0.0, 1.0, 0.0, 0.2979, 0.0, 0.7021, 0.0, 0.2766, 0.0, 0.2979, 0.0, 0.6809, 0.0, 0.7021, 0.0, 0.3191, 0.0, 0.6809, 0.0, 0.2979, 0.0, 0.3191, 0.0, 0.6596, 0.0, 0.6809, 0.0, 0.3404, 0.0, 0.6596, 0.0, 0.3191, 0.0, 0.3404, 0.0, 0.6383, 0.0, 0.6596, 0.0, 0.3617, 0.0, 0.6383, 0.0, 0.3404, 0.0, 0.3617, 0.0, 0.617, 0.0, 0.6383, 0.0, 0.3617, 0.0, 0.5957, 0.0, 0.617, 0.0, 0.383, 0.0, 0.5957, 0.0, 0.3617, 0.0, 0.383, 0.0, 0.5745, 0.0, 0.5957, 0.0, 0.4043, 0.0, 0.5745, 0.0, 0.383, 0.0, 0.4043, 0.0, 0.5532, 0.0, 0.5745, 0.0, 0.4255, 0.0, 0.5532, 0.0, 0.4043, 0.0, 0.4255, 0.0, 0.5319, 0.0, 0.5532, 0.0, 0.4468, 0.0, 0.5319, 0.0, 0.4255, 0.0, 0.4468, 0.0, 0.5106, 0.0, 0.5319, 0.0, 0.4681, 0.0, 0.5106, 0.0, 0.4468, 0.0, 0.4681, 0.0, 0.4894, 0.0, 0.5106, 0.0, 0.02083, 1.0, 0.04167, 1.0, 0.04167, 0.0, 0.02083, 0.0, 0.0625, 1.0, 0.08333, 1.0, 0.08333, 0.0, 0.0625, 0.0, 0.08333, 1.0, 0.1042, 1.0, 0.1042, 0.0, 0.08333, 0.0, 0.125, 1.0, 0.1458, 1.0, 0.1458, 0.0, 0.125, 0.0, 0.1458, 1.0, 0.1667, 1.0, 0.1667, 0.0, 0.1458, 0.0, 0.2292, 1.0, 0.25, 1.0, 0.25, 0.0, 0.2292, 0.0, 0.25, 1.0, 0.2708, 1.0, 0.2708, 0.0, 0.25, 0.0, 0.2917, 1.0, 0.3125, 1.0, 0.3125, 0.0, 0.2917, 0.0, 0.3333, 1.0, 0.3542, 1.0, 0.3542, 0.0, 0.3333, 0.0, 0.3542, 1.0, 0.375, 1.0, 0.375, 0.0, 0.3542, 0.0, 0.375, 1.0, 0.3958, 1.0, 0.3958, 0.0, 0.375, 0.0, 0.4375, 1.0, 0.4583, 1.0, 0.4583, 0.0, 0.4375, 0.0, 0.5, 1.0, 0.5208, 1.0, 0.5208, 0.0, 0.5, 0.0, 0.5833, 1.0, 0.6042, 1.0, 0.6042, 0.0, 0.5833, 0.0, 0.625, 1.0, 0.6458, 1.0, 0.6458, 0.0, 0.625, 0.0, 0.6875, 1.0, 0.7083, 1.0, 0.7083, 0.0, 0.6875, 0.0, 0.7083, 1.0, 0.7292, 1.0, 0.7292, 0.0, 0.7083, 0.0, 0.7292, 1.0, 0.75, 1.0, 0.75, 0.0, 0.7292, 0.0, 0.7917, 1.0, 0.8125, 1.0, 0.8125, 0.0, 0.7917, 0.0, 0.8125, 1.0, 0.8333, 1.0, 0.8333, 0.0, 0.8125, 0.0, 0.8542, 1.0, 0.875, 1.0, 0.875, 0.0, 0.8542, 0.0, 0.875, 1.0, 0.8958, 1.0, 0.8958, 0.0, 0.875, 0.0, 0.8958, 1.0, 0.9167, 1.0, 0.9167, 0.0, 0.8958, 0.0, 0.9167, 1.0, 0.9375, 1.0, 0.9375, 0.0, 0.9167, 0.0, 0.2292, 0.3368, 0.2333, 0.2564, 0.25, 0.2564, 0.25, 0.3368, 0.2317, 0.3368, 0.25, 0.3368, 0.25, 0.2564, 0.258, 0.2564, 0.2633, 0.2564, 0.2708, 0.2564, 0.2708, 0.3368, 0.2595, 0.3368, 0.2554, 0.3368, 0.6875, 0.3368, 0.6875, 0.2564, 0.6991, 0.2564, 0.703, 0.2564, 0.7083, 0.2564, 0.7083, 0.3368, 0.7006, 0.3368, 0.6934, 0.3368, 0.2917, 0.3368, 0.2956, 0.2564, 0.2998, 0.2564, 0.3125, 0.2564, 0.3125, 0.3368, 0.2998, 0.3368])
me_cylinder_014.materials.append(mat_material_007)
me_cylinder_014.materials.append(mat_material_001)
me_cylinder_014.use_remesh_fix_poles = True
me_cylinder_014.use_remesh_preserve_attributes = False
me_cylinder_014.use_mirror_vertex_groups = False
me_cylinder_014.update()
me_cube_001 = bpy.data.meshes.new('Cube.001')
me_cube_001.from_pydata([(-1.0, -0.8204, -1.0), (-1.0, -0.8204, 1.0), (-1.0, 1.0, -1.0), (-1.0, 1.0, 1.0), (1.0, -0.8204, -1.0), (1.0, -0.8204, 1.0), (1.0, 1.0, -1.0), (1.0, 1.0, 1.0)], [], [(0, 1, 3, 2), (2, 3, 7, 6), (6, 7, 5, 4), (4, 5, 1, 0), (2, 6, 4, 0), (7, 3, 1, 5)])
_uv = me_cube_001.uv_layers.new(name='UVMap')
_uv.uv.foreach_set('vector', [0.375, 0.0, 0.625, 0.0, 0.625, 0.25, 0.375, 0.25, 0.375, 0.25, 0.625, 0.25, 0.625, 0.5, 0.375, 0.5, 0.375, 0.5, 0.625, 0.5, 0.625, 0.75, 0.375, 0.75, 0.375, 0.75, 0.625, 0.75, 0.625, 1.0, 0.375, 1.0, 0.125, 0.5, 0.375, 0.5, 0.375, 0.75, 0.125, 0.75, 0.625, 0.5, 0.875, 0.5, 0.875, 0.75, 0.625, 0.75])
me_cube_001.materials.append(mat_material_003)
me_cube_001.use_remesh_fix_poles = True
me_cube_001.use_remesh_preserve_attributes = False
me_cube_001.use_mirror_vertex_groups = False
me_cube_001.update()
me_cube_002 = bpy.data.meshes.new('Cube.002')
me_cube_002.from_pydata([(-1.0, -0.8204, -1.0), (-1.0, -0.8204, 1.0), (-1.0, 1.0, -1.0), (-1.0, 1.0, 1.0), (1.0, -0.8204, -1.0), (1.0, -0.8204, 1.0), (1.0, 1.0, -1.0), (1.0, 1.0, 1.0)], [], [(0, 1, 3, 2), (2, 3, 7, 6), (6, 7, 5, 4), (4, 5, 1, 0), (2, 6, 4, 0), (7, 3, 1, 5)])
_uv = me_cube_002.uv_layers.new(name='UVMap')
_uv.uv.foreach_set('vector', [0.375, 0.0, 0.625, 0.0, 0.625, 0.25, 0.375, 0.25, 0.375, 0.25, 0.625, 0.25, 0.625, 0.5, 0.375, 0.5, 0.375, 0.5, 0.625, 0.5, 0.625, 0.75, 0.375, 0.75, 0.375, 0.75, 0.625, 0.75, 0.625, 1.0, 0.375, 1.0, 0.125, 0.5, 0.375, 0.5, 0.375, 0.75, 0.125, 0.75, 0.625, 0.5, 0.875, 0.5, 0.875, 0.75, 0.625, 0.75])
me_cube_002.materials.append(mat_material_002)
me_cube_002.use_remesh_fix_poles = True
me_cube_002.use_remesh_preserve_attributes = False
me_cube_002.use_mirror_vertex_groups = False
me_cube_002.update()

# ---- objects
ob_cylinder_011 = bpy.data.objects.new('Cylinder.011', me_cylinder_014)
ob_cube = bpy.data.objects.new('Cube', me_cube_001)
ob_cube_001 = bpy.data.objects.new('Cube.001', me_cube_002)
ob_camera = bpy.data.objects.new('Camera', cam_camera)

# ---- transforms, parenting, visibility, modifiers, constraints
ob_cylinder_011.location = (0.0, 0.0, 0.0)
ob_cylinder_011.scale = (0.03548, 0.04192, -0.01001)
ob_cylinder_011.lineart.crease_threshold = 0.0
ob_cube.location = (0.0, 0.0, -0.0148)
ob_cube.scale = (1.519, 1.0, 0.005)
ob_cube.lineart.crease_threshold = 0.0
ob_cube_001.location = (0.0, 1.005, 0.8006)
ob_cube_001.rotation_euler = (1.571, -0.0, 0.0)
ob_cube_001.scale = (1.519, 1.0, 0.005)
ob_cube_001.lineart.crease_threshold = 0.0
ob_camera.location = (0.0, -2.953, 0.3311)
ob_camera.rotation_euler = (1.627, -2.638e-08, 0.0)
ob_camera.lineart.crease_threshold = 0.0

# ---- collection membership
col_collection.objects.link(ob_cylinder_011)
col_collection.objects.link(ob_cube)
col_collection.objects.link(ob_cube_001)
col_collection.objects.link(ob_camera)

# ---- scene / render settings (as saved in the file)
scene.camera = ob_camera
scene.frame_start = 1; scene.frame_end = 250; scene.frame_set(1)
scene.render.engine = 'BLENDER_EEVEE_NEXT'
scene.cycles.use_denoising = False
scene.cycles.samples = 128
scene.cycles.sampling_pattern = 'TABULATED_SOBOL'
scene.cycles.use_adaptive_sampling = False
scene.cycles.use_light_tree = False
scene.eevee.use_gtao = True
scene.view_settings.view_transform = 'Filmic'
bpy.context.view_layer.update()
